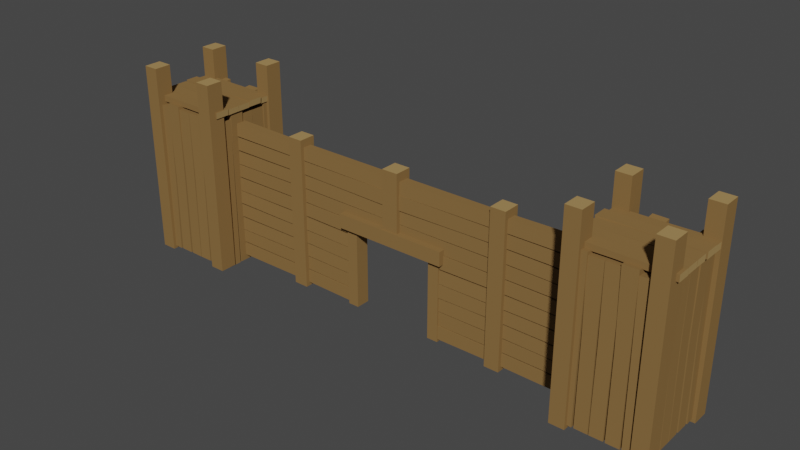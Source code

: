 # Source: WallTowers_Door_FirstAge.blend  (saved by Blender 3.0.42; exported with 4.5.12 LTS)
import bpy
from mathutils import Matrix  # noqa: F401  (used for matrix-valued properties, if any)

bpy.ops.wm.read_factory_settings(use_empty=True)
scene = bpy.context.scene
scene.name = 'Scene'

# ---- collections
col_collection = bpy.data.collections.new('Collection'); scene.collection.children.link(col_collection)

# ---- materials (node trees are filled in below, after node groups)
mat_wood = bpy.data.materials.new('Wood')
mat_wood.alpha_threshold = 0.0
mat_wood.use_transparent_shadow = False
mat_wood.diffuse_color = (0.2462, 0.1444, 0.0538, 1.0)
mat_wood.roughness = 0.5
mat_wood_light = bpy.data.materials.new('Wood_Light')
mat_wood_light.alpha_threshold = 0.0
mat_wood_light.use_transparent_shadow = False
mat_wood_light.diffuse_color = (0.3757, 0.2432, 0.09746, 1.0)
mat_wood_light.roughness = 0.5

# ---- node groups
ng_auto_smooth = bpy.data.node_groups.new('Auto Smooth', 'GeometryNodeTree')
_s = ng_auto_smooth.interface.new_socket(name='Geometry', in_out='OUTPUT', socket_type='NodeSocketGeometry')
_s = ng_auto_smooth.interface.new_socket(name='Geometry', in_out='INPUT', socket_type='NodeSocketGeometry')
_s = ng_auto_smooth.interface.new_socket(name='Angle', in_out='INPUT', socket_type='NodeSocketFloat')
_s.subtype = 'ANGLE'
_s.min_value = 0.0
_s.max_value = 3.142
ng_auto_smooth.is_modifier = True
_N = ng_auto_smooth.nodes; _L = ng_auto_smooth.links
n0 = _N.new('NodeGroupOutput'); n0.name = 'Group Output'; n0.location = (480, -100)
n1 = _N.new('NodeGroupInput'); n1.name = 'Group Input'; n1.location = (-420, -300)
n2 = _N.new('NodeGroupInput'); n2.name = 'Group Input.001'; n2.location = (-60, -100)
n3 = _N.new('GeometryNodeSetShadeSmooth'); n3.name = 'Set Shade Smooth'; n3.location = (120, -100)
n3.domain = 'EDGE'
n4 = _N.new('GeometryNodeSetShadeSmooth'); n4.name = 'Set Shade Smooth.001'; n4.location = (300, -100)
n5 = _N.new('GeometryNodeInputMeshEdgeAngle'); n5.name = 'Edge Angle'; n5.location = (-420, -220)
n6 = _N.new('GeometryNodeInputEdgeSmooth'); n6.name = 'Is Edge Smooth'; n6.location = (-60, -160)
n7 = _N.new('GeometryNodeInputShadeSmooth'); n7.name = 'Is Face Smooth'; n7.location = (-240, -340)
n8 = _N.new('FunctionNodeBooleanMath'); n8.name = 'Boolean Math'; n8.location = (-60, -220)
n9 = _N.new('FunctionNodeCompare'); n9.name = 'Compare'; n9.location = (-240, -180)
n9.operation = 'LESS_EQUAL'
_L.new(n5.outputs[0], n9.inputs[0])
_L.new(n4.outputs[0], n0.inputs[0])
_L.new(n1.outputs[1], n9.inputs[1])
_L.new(n9.outputs[0], n8.inputs[0])
_L.new(n7.outputs[0], n8.inputs[1])
_L.new(n2.outputs[0], n3.inputs[0])
_L.new(n6.outputs[0], n3.inputs[1])
_L.new(n3.outputs[0], n4.inputs[0])
_L.new(n8.outputs[0], n3.inputs[2])
n0.is_active_output = True

# ---- material node trees

# ---- world
world_world = bpy.data.worlds.new('World'); scene.world = world_world
world_world.use_nodes = True; world_world.node_tree.nodes.clear()
_N = world_world.node_tree.nodes; _L = world_world.node_tree.links
n0 = _N.new('ShaderNodeOutputWorld'); n0.name = 'World Output'; n0.location = (300, 300)
n1 = _N.new('ShaderNodeBackground'); n1.name = 'Background'; n1.location = (10, 300)
n1.inputs[0].default_value = (0.05088, 0.05088, 0.05088, 1.0)
_L.new(n1.outputs[0], n0.inputs[0])
n0.is_active_output = True
world_world.color = (0.05088, 0.05088, 0.05088)
world_world.use_sun_shadow = False
world_world.sun_shadow_jitter_overblur = 0.0

# ---- meshes
me_cube_023 = bpy.data.meshes.new('Cube.023')
me_cube_023.from_pydata([(0.1799, -0.02812, 0.2996), (0.1799, -0.02812, -0.008439), (0.1418, -0.02812, 0.2996), (0.1418, -0.02812, -0.008439), (0.1799, 0.02083, 0.2996), (0.1799, 0.02083, -0.008439), (0.1418, 0.02083, 0.2996), (0.1418, 0.02083, -0.008439), (0.196, -0.04412, 0.316), (0.196, 0.02083, 0.316), (0.196, -0.04412, 0.2669), (0.196, 0.02083, 0.2669), (-0.1799, -0.02812, 0.2996), (-0.1799, -0.02812, -0.008439), (-0.1418, -0.02812, 0.2996), (-0.1418, -0.02812, -0.008439), (-0.1799, 0.02083, 0.2996), (-0.1799, 0.02083, -0.008439), (-0.1418, 0.02083, 0.2996), (-0.1418, 0.02083, -0.008439), (-0.196, -0.04412, 0.316), (6.442e-09, -0.04412, 0.316), (-0.196, 0.02083, 0.316), (3.603e-09, 0.02083, 0.316), (-0.196, -0.04412, 0.2669), (6.442e-09, -0.04412, 0.2669), (-0.196, 0.02083, 0.2669), (3.603e-09, 0.02083, 0.2669), (-0.9615, -0.08567, -0.0122), (-0.9615, -0.08567, 0.655), (-0.9615, -0.1446, -0.0122), (-0.9615, -0.1446, 0.655), (-0.9098, -0.08567, -0.0122), (-0.9098, -0.08567, 0.655), (-0.9098, -0.1446, -0.0122), (-0.9098, -0.1446, 0.655), (-0.71, -0.08567, -0.0122), (-0.71, -0.08567, 0.655), (-0.71, -0.1446, -0.0122), (-0.71, -0.1446, 0.655), (-0.6583, -0.08567, -0.0122), (-0.6583, -0.08567, 0.655), (-0.6583, -0.1446, -0.0122), (-0.6583, -0.1446, 0.655), (-0.7054, 0.1689, -0.0122), (-0.7054, 0.1689, 0.655), (-0.7054, 0.11, -0.0122), (-0.7054, 0.11, 0.655), (-0.6537, 0.1689, -0.0122), (-0.6537, 0.1689, 0.655), (-0.6537, 0.11, -0.0122), (-0.6537, 0.11, 0.655), (-0.9699, 0.1689, -0.0122), (-0.9699, 0.1689, 0.655), (-0.9699, 0.11, -0.0122), (-0.9699, 0.11, 0.655), (-0.9183, 0.1689, -0.0122), (-0.9183, 0.1689, 0.655), (-0.9183, 0.11, -0.0122), (-0.9183, 0.11, 0.655), (-0.9432, 0.1581, -0.002195), (-0.9443, 0.1595, 0.5413), (-0.9424, 0.1174, -0.002195), (-0.9435, 0.1202, 0.5373), (-0.8989, 0.1582, -0.002195), (-0.8944, 0.1597, 0.5407), (-0.8981, 0.1176, -0.002195), (-0.8936, 0.1203, 0.5368), (-0.9423, 0.156, 0.286), (-0.9416, 0.1218, 0.2925), (-0.8979, 0.1562, 0.2855), (-0.8972, 0.1219, 0.292), (-0.8924, 0.1573, -0.002195), (-0.8964, 0.1551, 0.5302), (-0.8917, 0.1188, -0.002195), (-0.8955, 0.1185, 0.5264), (-0.8481, 0.1578, -0.002195), (-0.8473, 0.1556, 0.5307), (-0.8473, 0.1192, -0.002195), (-0.8463, 0.119, 0.527), (-0.8935, 0.1546, 0.287), (-0.8927, 0.1225, 0.2923), (-0.8491, 0.1551, 0.2875), (-0.8484, 0.1229, 0.2928), (-0.6997, 0.1587, -0.002195), (-0.7057, 0.1562, 0.5265), (-0.7009, 0.1202, -0.002195), (-0.7067, 0.1197, 0.5226), (-0.744, 0.1598, -0.002195), (-0.7498, 0.1574, 0.5246), (-0.7453, 0.1212, -0.002195), (-0.7507, 0.1208, 0.5208), (-0.703, 0.1559, 0.2832), (-0.704, 0.1237, 0.2885), (-0.7474, 0.1569, 0.2816), (-0.7484, 0.1248, 0.2868), (-0.7503, 0.1581, -0.002195), (-0.7492, 0.1595, 0.5413), (-0.751, 0.1174, -0.002195), (-0.75, 0.1202, 0.5373), (-0.7946, 0.1582, -0.002195), (-0.7991, 0.1597, 0.5407), (-0.7954, 0.1176, -0.002195), (-0.7999, 0.1203, 0.5368), (-0.7512, 0.156, 0.286), (-0.7519, 0.1218, 0.2925), (-0.7956, 0.1562, 0.2855), (-0.7963, 0.1219, 0.292), (-0.8011, 0.1573, -0.002195), (-0.7971, 0.1551, 0.5302), (-0.8018, 0.1188, -0.002195), (-0.798, 0.1185, 0.5264), (-0.8454, 0.1578, -0.002195), (-0.8462, 0.1556, 0.5307), (-0.8462, 0.1192, -0.002195), (-0.8472, 0.119, 0.527), (-0.8, 0.1546, 0.287), (-0.8008, 0.1225, 0.2923), (-0.8444, 0.1551, 0.2875), (-0.8451, 0.1229, 0.2928), (-0.9578, -0.1193, -0.002195), (-0.9592, -0.1203, 0.5413), (-0.9171, -0.1185, -0.002195), (-0.9199, -0.1195, 0.5373), (-0.9579, -0.0749, -0.002195), (-0.9594, -0.07044, 0.5407), (-0.9172, -0.0741, -0.002195), (-0.92, -0.06959, 0.5368), (-0.9557, -0.1183, 0.286), (-0.9215, -0.1176, 0.2925), (-0.9558, -0.07394, 0.2855), (-0.9216, -0.07321, 0.292), (-0.957, -0.06845, -0.002195), (-0.9548, -0.07244, 0.5302), (-0.9184, -0.06772, -0.002195), (-0.9182, -0.0715, 0.5264), (-0.9575, -0.02409, -0.002195), (-0.9553, -0.02328, 0.5307), (-0.9189, -0.02336, -0.002195), (-0.9187, -0.02234, 0.527), (-0.9543, -0.06951, 0.287), (-0.9221, -0.06874, 0.2923), (-0.9548, -0.02514, 0.2875), (-0.9226, -0.02437, 0.2928), (-0.9584, 0.1243, -0.002195), (-0.9559, 0.1182, 0.5265), (-0.9198, 0.1231, -0.002195), (-0.9193, 0.1173, 0.5226), (-0.9595, 0.07994, -0.002195), (-0.9571, 0.07418, 0.5246), (-0.9209, 0.07872, -0.002195), (-0.9205, 0.07326, 0.5208), (-0.9555, 0.1209, 0.2832), (-0.9234, 0.12, 0.2885), (-0.9566, 0.07658, 0.2816), (-0.9245, 0.0756, 0.2868), (-0.9578, 0.07373, -0.002195), (-0.9592, 0.0748, 0.5413), (-0.9171, 0.07293, -0.002195), (-0.9199, 0.07395, 0.5373), (-0.9579, 0.02936, -0.002195), (-0.9594, 0.0249, 0.5407), (-0.9172, 0.02857, -0.002195), (-0.92, 0.02406, 0.5368), (-0.9557, 0.07277, 0.286), (-0.9215, 0.07204, 0.2925), (-0.9558, 0.02841, 0.2855), (-0.9216, 0.02767, 0.292), (-0.957, 0.02291, -0.002195), (-0.9548, 0.0269, 0.5302), (-0.9184, 0.02219, -0.002195), (-0.9182, 0.02596, 0.5264), (-0.9575, -0.02145, -0.002195), (-0.9553, -0.02226, 0.5307), (-0.9189, -0.02218, -0.002195), (-0.9187, -0.0232, 0.527), (-0.9543, 0.02397, 0.287), (-0.9221, 0.0232, 0.2923), (-0.9548, -0.0204, 0.2875), (-0.9226, -0.02116, 0.2928), (-0.9711, -0.1193, 0.5567), (-0.652, -0.1203, 0.5575), (-0.9711, -0.1185, 0.5344), (-0.6543, -0.1195, 0.5359), (-0.9711, -0.0749, 0.5568), (-0.6523, -0.07044, 0.5576), (-0.9711, -0.0741, 0.5345), (-0.6546, -0.06959, 0.536), (-0.8019, -0.1183, 0.5556), (-0.798, -0.1176, 0.5368), (-0.8021, -0.07394, 0.5556), (-0.7983, -0.07321, 0.5369), (-0.9686, -0.06845, 0.5539), (-0.656, -0.07244, 0.5527), (-0.9686, -0.06772, 0.5328), (-0.6582, -0.0715, 0.5327), (-0.9686, -0.02409, 0.5542), (-0.6557, -0.02328, 0.553), (-0.9686, -0.02336, 0.5331), (-0.6579, -0.02234, 0.533), (-0.7988, -0.06951, 0.5524), (-0.7957, -0.06874, 0.5348), (-0.7985, -0.02514, 0.5527), (-0.7954, -0.02437, 0.5351), (-0.9682, 0.1243, 0.5504), (-0.6578, 0.1182, 0.549), (-0.9682, 0.1231, 0.5293), (-0.66, 0.1173, 0.529), (-0.9682, 0.07994, 0.551), (-0.6588, 0.07418, 0.5497), (-0.9682, 0.07872, 0.5299), (-0.6611, 0.07326, 0.5297), (-0.8006, 0.1209, 0.5488), (-0.7975, 0.12, 0.5312), (-0.8016, 0.07658, 0.5494), (-0.7985, 0.0756, 0.5318), (-0.9711, 0.07373, 0.5567), (-0.652, 0.0748, 0.5575), (-0.9711, 0.07293, 0.5344), (-0.6543, 0.07395, 0.5359), (-0.9711, 0.02936, 0.5568), (-0.6523, 0.0249, 0.5576), (-0.9711, 0.02857, 0.5345), (-0.6546, 0.02406, 0.536), (-0.8019, 0.07277, 0.5556), (-0.798, 0.07204, 0.5368), (-0.8021, 0.02841, 0.5556), (-0.7983, 0.02767, 0.5369), (-0.9686, 0.02291, 0.5539), (-0.656, 0.0269, 0.5527), (-0.9686, 0.02219, 0.5328), (-0.6582, 0.02596, 0.5327), (-0.9686, -0.02145, 0.5542), (-0.6557, -0.02226, 0.553), (-0.9686, -0.02218, 0.5331), (-0.6579, -0.0232, 0.533), (-0.7988, 0.02397, 0.5524), (-0.7957, 0.0232, 0.5348), (-0.7985, -0.0204, 0.5527), (-0.7954, -0.02116, 0.5351), (-0.6804, -0.1338, -0.002195), (-0.6793, -0.1352, 0.5413), (-0.6812, -0.09314, -0.002195), (-0.6802, -0.0959, 0.5373), (-0.7248, -0.134, -0.002195), (-0.7292, -0.1354, 0.5407), (-0.7256, -0.09327, -0.002195), (-0.7301, -0.09604, 0.5368), (-0.6814, -0.1317, 0.286), (-0.6821, -0.09751, 0.2925), (-0.7257, -0.1319, 0.2855), (-0.7265, -0.09763, 0.292), (-0.7312, -0.133, -0.002195), (-0.7272, -0.1308, 0.5302), (-0.732, -0.09446, -0.002195), (-0.7282, -0.09422, 0.5264), (-0.7756, -0.1335, -0.002195), (-0.7764, -0.1313, 0.5307), (-0.7763, -0.09494, -0.002195), (-0.7773, -0.09475, 0.527), (-0.7302, -0.1303, 0.287), (-0.7309, -0.09816, 0.2923), (-0.7745, -0.1308, 0.2875), (-0.7753, -0.09864, 0.2928), (-0.924, -0.1344, -0.002195), (-0.9179, -0.1319, 0.5265), (-0.9228, -0.09587, -0.002195), (-0.917, -0.09536, 0.5226), (-0.8796, -0.1355, -0.002195), (-0.8739, -0.1331, 0.5246), (-0.8784, -0.09694, -0.002195), (-0.8729, -0.09654, 0.5208), (-0.9206, -0.1316, 0.2832), (-0.9196, -0.09944, 0.2885), (-0.8763, -0.1326, 0.2816), (-0.8753, -0.1005, 0.2868), (-0.8734, -0.1338, -0.002195), (-0.8745, -0.1352, 0.5413), (-0.8726, -0.09314, -0.002195), (-0.8736, -0.0959, 0.5373), (-0.829, -0.134, -0.002195), (-0.8246, -0.1354, 0.5407), (-0.8282, -0.09327, -0.002195), (-0.8237, -0.09604, 0.5368), (-0.8725, -0.1317, 0.286), (-0.8717, -0.09751, 0.2925), (-0.8281, -0.1319, 0.2855), (-0.8274, -0.09763, 0.292), (-0.8226, -0.133, -0.002195), (-0.8266, -0.1308, 0.5302), (-0.8219, -0.09446, -0.002195), (-0.8256, -0.09422, 0.5264), (-0.7782, -0.1335, -0.002195), (-0.7774, -0.1313, 0.5307), (-0.7775, -0.09494, -0.002195), (-0.7765, -0.09475, 0.527), (-0.8237, -0.1303, 0.287), (-0.8229, -0.09816, 0.2923), (-0.7793, -0.1308, 0.2875), (-0.7785, -0.09864, 0.2928), (-0.6759, -0.02595, 0.001383), (-0.6759, 0.01473, 0.002179), (-0.6759, -0.02608, 0.04575), (-0.6759, 0.01461, 0.04654), (-0.3878, -0.02387, 0.002338), (-0.3812, 0.01037, 0.003071), (-0.3882, -0.02399, 0.0467), (-0.3817, 0.01024, 0.04744), (-0.6759, -0.02516, 0.0522), (-0.6759, 0.01341, 0.05292), (-0.6759, -0.02563, 0.09656), (-0.6759, 0.01293, 0.09729), (-0.3868, -0.02242, 0.05114), (-0.3815, 0.009719, 0.05191), (-0.3862, -0.0229, 0.0955), (-0.3809, 0.009241, 0.09627), (-0.6759, -0.02656, 0.2449), (-0.6759, 0.01201, 0.2437), (-0.6759, -0.02763, 0.2006), (-0.6759, 0.01094, 0.1994), (-0.3905, -0.02369, 0.2416), (-0.3853, 0.008443, 0.2406), (-0.3922, -0.02475, 0.1972), (-0.3869, 0.007376, 0.1962), (-0.6759, -0.02595, 0.1944), (-0.6759, 0.01473, 0.1936), (-0.6759, -0.02608, 0.15), (-0.6759, 0.01461, 0.1492), (-0.3878, -0.02387, 0.1934), (-0.3812, 0.01037, 0.1927), (-0.3882, -0.02399, 0.1491), (-0.3817, 0.01024, 0.1483), (-0.6759, -0.02516, 0.1436), (-0.1628, 0.01116, 0.2949), (-0.6759, 0.01341, 0.1428), (-0.1656, -0.02601, 0.2941), (-0.6759, -0.02563, 0.0992), (-0.1626, 0.01129, 0.2474), (-0.6759, 0.01293, 0.09847), (-0.1654, -0.02588, 0.2466), (-0.3868, -0.02242, 0.1446), (-0.3815, 0.009719, 0.1438), (-0.3862, -0.0229, 0.1003), (-0.3809, 0.009241, 0.09948), (-0.6759, -0.02595, 0.2468), (-0.6759, 0.01473, 0.2476), (-0.6759, -0.02608, 0.2911), (-0.6759, 0.01461, 0.2919), (-0.3878, -0.02387, 0.2477), (-0.3812, 0.01037, 0.2484), (-0.3882, -0.02399, 0.2921), (-0.3817, 0.01024, 0.2928), (-0.6759, -0.02516, 0.2976), (-0.6759, 0.01341, 0.2983), (-0.6759, -0.02563, 0.3419), (-0.6759, 0.01293, 0.3427), (-0.3868, -0.02242, 0.2965), (-0.3815, 0.009719, 0.2973), (-0.3862, -0.0229, 0.3409), (-0.3809, 0.009241, 0.3417), (-0.6759, -0.02656, 0.4903), (-0.6759, 0.01201, 0.4891), (-0.6759, -0.02763, 0.446), (-0.6759, 0.01094, 0.4447), (-0.3905, -0.02369, 0.487), (-0.3853, 0.008443, 0.486), (-0.3922, -0.02475, 0.4426), (-0.3869, 0.007376, 0.4416), (-0.6759, -0.02595, 0.4398), (-0.6759, 0.01473, 0.439), (-0.6759, -0.02608, 0.3954), (-0.6759, 0.01461, 0.3946), (-0.3878, -0.02387, 0.4388), (-0.3812, 0.01037, 0.4381), (-0.3882, -0.02399, 0.3944), (-0.3817, 0.01024, 0.3937), (-0.6759, -0.02516, 0.3889), (-0.6759, 0.01341, 0.3882), (-0.6759, -0.02563, 0.3446), (-0.6759, 0.01293, 0.3438), (-0.3868, -0.02242, 0.39), (-0.3815, 0.009719, 0.3892), (-0.3862, -0.0229, 0.3456), (-0.3809, 0.009241, 0.3449), (-0.4144, 0.02221, -0.0122), (-0.4144, 0.02221, 0.5138), (-0.4144, -0.03672, -0.0122), (-0.4144, -0.03672, 0.5138), (-0.3627, 0.02221, -0.0122), (-0.3627, 0.02221, 0.5138), (-0.3627, -0.03672, -0.0122), (-0.3627, -0.03672, 0.5138), (-0.02795, 0.02221, 0.2798), (-0.02795, 0.02221, 0.5138), (-0.02795, -0.03672, 0.2798), (-0.02795, -0.03672, 0.5138), (-0.6659, 0.1436, -0.01753), (-0.6644, 0.1446, 0.5259), (-0.7065, 0.1428, -0.01753), (-0.7038, 0.1438, 0.522), (-0.6657, 0.09919, -0.01753), (-0.6643, 0.09473, 0.5254), (-0.7064, 0.0984, -0.01753), (-0.7036, 0.09389, 0.5215), (-0.6679, 0.1426, 0.2706), (-0.7022, 0.1419, 0.2772), (-0.6678, 0.09824, 0.2702), (-0.702, 0.0975, 0.2767), (-0.6666, 0.09275, -0.01753), (-0.6689, 0.09673, 0.5148), (-0.7052, 0.09202, -0.01753), (-0.7055, 0.09579, 0.5111), (-0.6662, 0.04838, -0.01753), (-0.6684, 0.04757, 0.5154), (-0.7047, 0.04765, -0.01753), (-0.7049, 0.04663, 0.5116), (-0.6694, 0.0938, 0.2716), (-0.7015, 0.09303, 0.2769), (-0.6689, 0.04944, 0.2722), (-0.701, 0.04867, 0.2775), (-0.6652, -0.1, -0.01753), (-0.6678, -0.09395, 0.5111), (-0.7038, -0.09877, -0.01753), (-0.7043, -0.09303, 0.5073), (-0.6642, -0.05564, -0.01753), (-0.6666, -0.04989, 0.5093), (-0.7027, -0.05442, -0.01753), (-0.7031, -0.04897, 0.5054), (-0.6681, -0.09664, 0.2679), (-0.7002, -0.09566, 0.2731), (-0.6671, -0.05228, 0.2662), (-0.6992, -0.05131, 0.2715), (-0.6659, -0.04943, -0.01753), (-0.6644, -0.0505, 0.5259), (-0.7065, -0.04864, -0.01753), (-0.7038, -0.04965, 0.522), (-0.6657, -0.005067, -0.01753), (-0.6643, -0.0006086, 0.5254), (-0.7064, -0.004271, -0.01753), (-0.7036, 0.000239, 0.5215), (-0.6679, -0.04848, 0.2706), (-0.7022, -0.04774, 0.2772), (-0.6678, -0.004112, 0.2702), (-0.702, -0.003379, 0.2767), (-0.6666, 0.00138, -0.01753), (-0.6689, -0.002607, 0.5148), (-0.7052, 0.002108, -0.01753), (-0.7055, -0.001668, 0.5111), (-0.6662, 0.04574, -0.01753), (-0.6684, 0.04655, 0.5154), (-0.7047, 0.04647, -0.01753), (-0.7049, 0.04749, 0.5116), (-0.6694, 0.0003249, 0.2716), (-0.7015, 0.001094, 0.2769), (-0.6689, 0.04469, 0.2722), (-0.701, 0.04546, 0.2775), (-0.1557, 0.01119, 0.1462), (-0.1557, -0.02322, 0.09662), (-0.1557, -0.02322, 0.09914), (-0.1557, -0.0261, 0.0488), (-0.1557, -0.02596, 0.1946), (-0.1557, 0.01154, 0.09828), (-0.1557, 0.01119, 0.04958), (-0.1557, 0.01132, 0.1938), (-0.1557, 0.01087, 0.239), (-0.1557, -0.02271, 0.1464), (-0.1557, -0.02596, 0.001126), (-0.1557, 0.01154, 0.09748), (-0.1557, 0.01205, 0.1455), (-0.1557, 0.01132, 0.001941), (-0.1557, -0.02504, 0.1958), (-0.1557, -0.02271, 0.04939), (-0.1557, 0.009743, 0.1948), (-0.1557, -0.0261, 0.147), (-0.1557, 0.01205, 0.05027), (-0.1557, -0.0239, 0.24), (0.9615, -0.08567, -0.0122), (0.9615, -0.08567, 0.655), (0.9615, -0.1446, -0.0122), (0.9615, -0.1446, 0.655), (0.9098, -0.08567, -0.0122), (0.9098, -0.08567, 0.655), (0.9098, -0.1446, -0.0122), (0.9098, -0.1446, 0.655), (0.71, -0.08567, -0.0122), (0.71, -0.08567, 0.655), (0.71, -0.1446, -0.0122), (0.71, -0.1446, 0.655), (0.6583, -0.08567, -0.0122), (0.6583, -0.08567, 0.655), (0.6583, -0.1446, -0.0122), (0.6583, -0.1446, 0.655), (0.7054, 0.1689, -0.0122), (0.7054, 0.1689, 0.655), (0.7054, 0.11, -0.0122), (0.7054, 0.11, 0.655), (0.6537, 0.1689, -0.0122), (0.6537, 0.1689, 0.655), (0.6537, 0.11, -0.0122), (0.6537, 0.11, 0.655), (0.9699, 0.1689, -0.0122), (0.9699, 0.1689, 0.655), (0.9699, 0.11, -0.0122), (0.9699, 0.11, 0.655), (0.9183, 0.1689, -0.0122), (0.9183, 0.1689, 0.655), (0.9183, 0.11, -0.0122), (0.9183, 0.11, 0.655), (0.9432, 0.1581, -0.002195), (0.9443, 0.1595, 0.5413), (0.9424, 0.1174, -0.002195), (0.9435, 0.1202, 0.5373), (0.8989, 0.1582, -0.002195), (0.8944, 0.1597, 0.5407), (0.8981, 0.1176, -0.002195), (0.8936, 0.1203, 0.5368), (0.9423, 0.156, 0.286), (0.9416, 0.1218, 0.2925), (0.8979, 0.1562, 0.2855), (0.8972, 0.1219, 0.292), (0.8924, 0.1573, -0.002195), (0.8964, 0.1551, 0.5302), (0.8917, 0.1188, -0.002195), (0.8955, 0.1185, 0.5264), (0.8481, 0.1578, -0.002195), (0.8473, 0.1556, 0.5307), (0.8473, 0.1192, -0.002195), (0.8463, 0.119, 0.527), (0.8935, 0.1546, 0.287), (0.8927, 0.1225, 0.2923), (0.8491, 0.1551, 0.2875), (0.8484, 0.1229, 0.2928), (0.6997, 0.1587, -0.002195), (0.7057, 0.1562, 0.5265), (0.7009, 0.1202, -0.002195), (0.7067, 0.1197, 0.5226), (0.744, 0.1598, -0.002195), (0.7498, 0.1574, 0.5246), (0.7453, 0.1212, -0.002195), (0.7507, 0.1208, 0.5208), (0.703, 0.1559, 0.2832), (0.704, 0.1237, 0.2885), (0.7474, 0.1569, 0.2816), (0.7484, 0.1248, 0.2868), (0.7503, 0.1581, -0.002195), (0.7492, 0.1595, 0.5413), (0.751, 0.1174, -0.002195), (0.75, 0.1202, 0.5373), (0.7946, 0.1582, -0.002195), (0.7991, 0.1597, 0.5407), (0.7954, 0.1176, -0.002195), (0.7999, 0.1203, 0.5368), (0.7512, 0.156, 0.286), (0.7519, 0.1218, 0.2925), (0.7956, 0.1562, 0.2855), (0.7963, 0.1219, 0.292), (0.8011, 0.1573, -0.002195), (0.7971, 0.1551, 0.5302), (0.8018, 0.1188, -0.002195), (0.798, 0.1185, 0.5264), (0.8454, 0.1578, -0.002195), (0.8462, 0.1556, 0.5307), (0.8462, 0.1192, -0.002195), (0.8472, 0.119, 0.527), (0.8, 0.1546, 0.287), (0.8008, 0.1225, 0.2923), (0.8444, 0.1551, 0.2875), (0.8451, 0.1229, 0.2928), (0.9578, -0.1193, -0.002195), (0.9592, -0.1203, 0.5413), (0.9171, -0.1185, -0.002195), (0.9199, -0.1195, 0.5373), (0.9579, -0.0749, -0.002195), (0.9594, -0.07044, 0.5407), (0.9172, -0.0741, -0.002195), (0.92, -0.06959, 0.5368), (0.9557, -0.1183, 0.286), (0.9215, -0.1176, 0.2925), (0.9558, -0.07394, 0.2855), (0.9216, -0.07321, 0.292), (0.957, -0.06845, -0.002195), (0.9548, -0.07244, 0.5302), (0.9184, -0.06772, -0.002195), (0.9182, -0.0715, 0.5264), (0.9575, -0.02409, -0.002195), (0.9553, -0.02328, 0.5307), (0.9189, -0.02336, -0.002195), (0.9187, -0.02234, 0.527), (0.9543, -0.06951, 0.287), (0.9221, -0.06874, 0.2923), (0.9548, -0.02514, 0.2875), (0.9226, -0.02437, 0.2928), (0.9584, 0.1243, -0.002195), (0.9559, 0.1182, 0.5265), (0.9198, 0.1231, -0.002195), (0.9193, 0.1173, 0.5226), (0.9595, 0.07994, -0.002195), (0.9571, 0.07418, 0.5246), (0.9209, 0.07872, -0.002195), (0.9205, 0.07326, 0.5208), (0.9555, 0.1209, 0.2832), (0.9234, 0.12, 0.2885), (0.9566, 0.07658, 0.2816), (0.9245, 0.0756, 0.2868), (0.9578, 0.07373, -0.002195), (0.9592, 0.0748, 0.5413), (0.9171, 0.07293, -0.002195), (0.9199, 0.07395, 0.5373), (0.9579, 0.02936, -0.002195), (0.9594, 0.0249, 0.5407), (0.9172, 0.02857, -0.002195), (0.92, 0.02406, 0.5368), (0.9557, 0.07277, 0.286), (0.9215, 0.07204, 0.2925), (0.9558, 0.02841, 0.2855), (0.9216, 0.02767, 0.292), (0.957, 0.02291, -0.002195), (0.9548, 0.0269, 0.5302), (0.9184, 0.02219, -0.002195), (0.9182, 0.02596, 0.5264), (0.9575, -0.02145, -0.002195), (0.9553, -0.02226, 0.5307), (0.9189, -0.02218, -0.002195), (0.9187, -0.0232, 0.527), (0.9543, 0.02397, 0.287), (0.9221, 0.0232, 0.2923), (0.9548, -0.0204, 0.2875), (0.9226, -0.02116, 0.2928), (0.9711, -0.1193, 0.5567), (0.652, -0.1203, 0.5575), (0.9711, -0.1185, 0.5344), (0.6543, -0.1195, 0.5359), (0.9711, -0.0749, 0.5568), (0.6523, -0.07044, 0.5576), (0.9711, -0.0741, 0.5345), (0.6546, -0.06959, 0.536), (0.8019, -0.1183, 0.5556), (0.798, -0.1176, 0.5368), (0.8021, -0.07394, 0.5556), (0.7983, -0.07321, 0.5369), (0.9686, -0.06845, 0.5539), (0.656, -0.07244, 0.5527), (0.9686, -0.06772, 0.5328), (0.6582, -0.0715, 0.5327), (0.9686, -0.02409, 0.5542), (0.6557, -0.02328, 0.553), (0.9686, -0.02336, 0.5331), (0.6579, -0.02234, 0.533), (0.7988, -0.06951, 0.5524), (0.7957, -0.06874, 0.5348), (0.7985, -0.02514, 0.5527), (0.7954, -0.02437, 0.5351), (0.9682, 0.1243, 0.5504), (0.6578, 0.1182, 0.549), (0.9682, 0.1231, 0.5293), (0.66, 0.1173, 0.529), (0.9682, 0.07994, 0.551), (0.6588, 0.07418, 0.5497), (0.9682, 0.07872, 0.5299), (0.6611, 0.07326, 0.5297), (0.8006, 0.1209, 0.5488), (0.7975, 0.12, 0.5312), (0.8016, 0.07658, 0.5494), (0.7985, 0.0756, 0.5318), (0.9711, 0.07373, 0.5567), (0.652, 0.0748, 0.5575), (0.9711, 0.07293, 0.5344), (0.6543, 0.07395, 0.5359), (0.9711, 0.02936, 0.5568), (0.6523, 0.0249, 0.5576), (0.9711, 0.02857, 0.5345), (0.6546, 0.02406, 0.536), (0.8019, 0.07277, 0.5556), (0.798, 0.07204, 0.5368), (0.8021, 0.02841, 0.5556), (0.7983, 0.02767, 0.5369), (0.9686, 0.02291, 0.5539), (0.656, 0.0269, 0.5527), (0.9686, 0.02219, 0.5328), (0.6582, 0.02596, 0.5327), (0.9686, -0.02145, 0.5542), (0.6557, -0.02226, 0.553), (0.9686, -0.02218, 0.5331), (0.6579, -0.0232, 0.533), (0.7988, 0.02397, 0.5524), (0.7957, 0.0232, 0.5348), (0.7985, -0.0204, 0.5527), (0.7954, -0.02116, 0.5351), (0.6804, -0.1338, -0.002195), (0.6793, -0.1352, 0.5413), (0.6812, -0.09314, -0.002195), (0.6802, -0.0959, 0.5373), (0.7248, -0.134, -0.002195), (0.7292, -0.1354, 0.5407), (0.7256, -0.09327, -0.002195), (0.7301, -0.09604, 0.5368), (0.6814, -0.1317, 0.286), (0.6821, -0.09751, 0.2925), (0.7257, -0.1319, 0.2855), (0.7265, -0.09763, 0.292), (0.7312, -0.133, -0.002195), (0.7272, -0.1308, 0.5302), (0.732, -0.09446, -0.002195), (0.7282, -0.09422, 0.5264), (0.7756, -0.1335, -0.002195), (0.7764, -0.1313, 0.5307), (0.7763, -0.09494, -0.002195), (0.7773, -0.09475, 0.527), (0.7302, -0.1303, 0.287), (0.7309, -0.09816, 0.2923), (0.7745, -0.1308, 0.2875), (0.7753, -0.09864, 0.2928), (0.924, -0.1344, -0.002195), (0.9179, -0.1319, 0.5265), (0.9228, -0.09587, -0.002195), (0.917, -0.09536, 0.5226), (0.8796, -0.1355, -0.002195), (0.8739, -0.1331, 0.5246), (0.8784, -0.09694, -0.002195), (0.8729, -0.09654, 0.5208), (0.9206, -0.1316, 0.2832), (0.9196, -0.09944, 0.2885), (0.8763, -0.1326, 0.2816), (0.8753, -0.1005, 0.2868), (0.8734, -0.1338, -0.002195), (0.8745, -0.1352, 0.5413), (0.8726, -0.09314, -0.002195), (0.8736, -0.0959, 0.5373), (0.829, -0.134, -0.002195), (0.8246, -0.1354, 0.5407), (0.8282, -0.09327, -0.002195), (0.8237, -0.09604, 0.5368), (0.8725, -0.1317, 0.286), (0.8717, -0.09751, 0.2925), (0.8281, -0.1319, 0.2855), (0.8274, -0.09763, 0.292), (0.8226, -0.133, -0.002195), (0.8266, -0.1308, 0.5302), (0.8219, -0.09446, -0.002195), (0.8256, -0.09422, 0.5264), (0.7782, -0.1335, -0.002195), (0.7774, -0.1313, 0.5307), (0.7775, -0.09494, -0.002195), (0.7765, -0.09475, 0.527), (0.8237, -0.1303, 0.287), (0.8229, -0.09816, 0.2923), (0.7793, -0.1308, 0.2875), (0.7785, -0.09864, 0.2928), (0.6759, -0.02595, 0.001383), (0.6759, 0.01473, 0.002179), (0.6759, -0.02608, 0.04575), (0.6759, 0.01461, 0.04654), (0.3878, -0.02387, 0.002338), (0.3812, 0.01037, 0.003071), (0.3882, -0.02399, 0.0467), (0.3817, 0.01024, 0.04744), (0.6759, -0.02516, 0.0522), (0.6759, 0.01341, 0.05292), (0.6759, -0.02563, 0.09656), (0.6759, 0.01293, 0.09729), (0.3868, -0.02242, 0.05114), (0.3815, 0.009719, 0.05191), (0.3862, -0.0229, 0.0955), (0.3809, 0.009241, 0.09627), (0.6759, -0.02656, 0.2449), (0.6759, 0.01201, 0.2437), (0.6759, -0.02763, 0.2006), (0.6759, 0.01094, 0.1994), (0.3905, -0.02369, 0.2416), (0.3853, 0.008443, 0.2406), (0.3922, -0.02475, 0.1972), (0.3869, 0.007376, 0.1962), (0.6759, -0.02595, 0.1944), (0.6759, 0.01473, 0.1936), (0.6759, -0.02608, 0.15), (0.6759, 0.01461, 0.1492), (0.3878, -0.02387, 0.1934), (0.3812, 0.01037, 0.1927), (0.3882, -0.02399, 0.1491), (0.3817, 0.01024, 0.1483), (0.6759, -0.02516, 0.1436), (0.1628, 0.01116, 0.2949), (0.6759, 0.01341, 0.1428), (0.1656, -0.02601, 0.2941), (0.6759, -0.02563, 0.0992), (0.1626, 0.01129, 0.2474), (0.6759, 0.01293, 0.09847), (0.1654, -0.02588, 0.2466), (0.3868, -0.02242, 0.1446), (0.3815, 0.009719, 0.1438), (0.3862, -0.0229, 0.1003), (0.3809, 0.009241, 0.09948), (0.6759, -0.02595, 0.2468), (0.6759, 0.01473, 0.2476), (0.6759, -0.02608, 0.2911), (0.6759, 0.01461, 0.2919), (0.3878, -0.02387, 0.2477), (0.3812, 0.01037, 0.2484), (0.3882, -0.02399, 0.2921), (0.3817, 0.01024, 0.2928), (0.6759, -0.02516, 0.2976), (1.002e-09, -0.02291, 0.2936), (0.6759, 0.01341, 0.2983), (-5.972e-10, 0.01366, 0.2945), (0.6759, -0.02563, 0.3419), (1.025e-09, -0.02344, 0.3427), (0.6759, 0.01293, 0.3427), (-5.74e-10, 0.01313, 0.3437), (0.3868, -0.02242, 0.2965), (0.3815, 0.009719, 0.2973), (0.3862, -0.0229, 0.3409), (0.3809, 0.009241, 0.3417), (0.6759, -0.02656, 0.4903), (1.051e-09, -0.02404, 0.4843), (0.6759, 0.01201, 0.4891), (-5.472e-10, 0.01252, 0.4833), (0.6759, -0.02763, 0.446), (1.103e-09, -0.02522, 0.4402), (0.6759, 0.01094, 0.4447), (-4.955e-10, 0.01134, 0.4393), (0.3905, -0.02369, 0.487), (0.3853, 0.008443, 0.486), (0.3922, -0.02475, 0.4426), (0.3869, 0.007376, 0.4416), (0.6759, -0.02595, 0.4398), (1.196e-09, -0.02737, 0.4408), (0.6759, 0.01473, 0.439), (-5.236e-10, 0.01198, 0.44), (0.6759, -0.02608, 0.3954), (1.203e-09, -0.02751, 0.3909), (0.6759, 0.01461, 0.3946), (-5.173e-10, 0.01183, 0.3901), (0.3878, -0.02387, 0.4388), (0.3812, 0.01037, 0.4381), (0.3882, -0.02399, 0.3944), (0.3817, 0.01024, 0.3937), (0.6759, -0.02516, 0.3889), (1.002e-09, -0.02291, 0.3929), (0.6759, 0.01341, 0.3882), (-5.972e-10, 0.01366, 0.392), (0.6759, -0.02563, 0.3446), (1.025e-09, -0.02344, 0.3438), (0.6759, 0.01293, 0.3438), (-5.74e-10, 0.01313, 0.3428), (0.3868, -0.02242, 0.39), (0.3815, 0.009719, 0.3892), (0.3862, -0.0229, 0.3456), (0.3809, 0.009241, 0.3449), (0.4144, 0.02221, -0.0122), (0.4144, 0.02221, 0.5138), (0.4144, -0.03672, -0.0122), (0.4144, -0.03672, 0.5138), (0.3627, 0.02221, -0.0122), (0.3627, 0.02221, 0.5138), (0.3627, -0.03672, -0.0122), (0.3627, -0.03672, 0.5138), (0.02795, 0.02221, 0.2798), (0.02795, 0.02221, 0.5138), (0.02795, -0.03672, 0.2798), (0.02795, -0.03672, 0.5138), (-9.707e-10, 0.02221, 0.2798), (-9.707e-10, 0.02221, 0.5138), (1.605e-09, -0.03672, 0.2798), (1.605e-09, -0.03672, 0.5138), (0.6659, 0.1436, -0.01753), (0.6644, 0.1446, 0.5259), (0.7065, 0.1428, -0.01753), (0.7038, 0.1438, 0.522), (0.6657, 0.09919, -0.01753), (0.6643, 0.09473, 0.5254), (0.7064, 0.0984, -0.01753), (0.7036, 0.09389, 0.5215), (0.6679, 0.1426, 0.2706), (0.7022, 0.1419, 0.2772), (0.6678, 0.09824, 0.2702), (0.702, 0.0975, 0.2767), (0.6666, 0.09275, -0.01753), (0.6689, 0.09673, 0.5148), (0.7052, 0.09202, -0.01753), (0.7055, 0.09579, 0.5111), (0.6662, 0.04838, -0.01753), (0.6684, 0.04757, 0.5154), (0.7047, 0.04765, -0.01753), (0.7049, 0.04663, 0.5116), (0.6694, 0.0938, 0.2716), (0.7015, 0.09303, 0.2769), (0.6689, 0.04944, 0.2722), (0.701, 0.04867, 0.2775), (0.6652, -0.1, -0.01753), (0.6678, -0.09395, 0.5111), (0.7038, -0.09877, -0.01753), (0.7043, -0.09303, 0.5073), (0.6642, -0.05564, -0.01753), (0.6666, -0.04989, 0.5093), (0.7027, -0.05442, -0.01753), (0.7031, -0.04897, 0.5054), (0.6681, -0.09664, 0.2679), (0.7002, -0.09566, 0.2731), (0.6671, -0.05228, 0.2662), (0.6992, -0.05131, 0.2715), (0.6659, -0.04943, -0.01753), (0.6644, -0.0505, 0.5259), (0.7065, -0.04864, -0.01753), (0.7038, -0.04965, 0.522), (0.6657, -0.005067, -0.01753), (0.6643, -0.0006086, 0.5254), (0.7064, -0.004271, -0.01753), (0.7036, 0.0002391, 0.5215), (0.6679, -0.04848, 0.2706), (0.7022, -0.04774, 0.2772), (0.6678, -0.004112, 0.2702), (0.702, -0.003379, 0.2767), (0.6666, 0.00138, -0.01753), (0.6689, -0.002607, 0.5148), (0.7052, 0.002108, -0.01753), (0.7055, -0.001668, 0.5111), (0.6662, 0.04574, -0.01753), (0.6684, 0.04655, 0.5154), (0.7047, 0.04647, -0.01753), (0.7049, 0.04749, 0.5116), (0.6694, 0.000325, 0.2716), (0.7015, 0.001094, 0.2769), (0.6689, 0.04469, 0.2722), (0.701, 0.04546, 0.2775), (0.1557, 0.01119, 0.1462), (0.1557, -0.02322, 0.09662), (0.1557, -0.02322, 0.09914), (0.1557, -0.0261, 0.0488), (0.1557, -0.02596, 0.1946), (0.1557, 0.01154, 0.09828), (0.1557, 0.01119, 0.04958), (0.1557, 0.01132, 0.1938), (0.1557, 0.01087, 0.239), (0.1557, -0.02271, 0.1464), (0.1557, -0.02596, 0.001126), (0.1557, 0.01154, 0.09748), (0.1557, 0.01205, 0.1455), (0.1557, 0.01132, 0.001941), (0.1557, -0.02504, 0.1958), (0.1557, -0.02271, 0.04939), (0.1557, 0.009743, 0.1948), (0.1557, -0.0261, 0.147), (0.1557, 0.01205, 0.05027), (0.1557, -0.0239, 0.24)], [], [(1, 0, 2, 3), (5, 7, 6, 4), (3, 7, 5, 1), (1, 5, 4, 0), (0, 4, 6, 2), (2, 6, 7, 3), (8, 9, 23, 21), (10, 25, 27, 11), (9, 11, 27, 23), (8, 10, 11, 9), (21, 25, 10, 8), (13, 15, 14, 12), (17, 16, 18, 19), (15, 13, 17, 19), (13, 12, 16, 17), (12, 14, 18, 16), (14, 15, 19, 18), (20, 21, 23, 22), (24, 26, 27, 25), (22, 23, 27, 26), (20, 22, 26, 24), (21, 20, 24, 25), (29, 28, 30, 31), (33, 35, 34, 32), (29, 33, 32, 28), (30, 34, 35, 31), (30, 28, 32, 34), (29, 31, 35, 33), (37, 36, 38, 39), (41, 43, 42, 40), (37, 41, 40, 36), (38, 42, 43, 39), (38, 36, 40, 42), (37, 39, 43, 41), (45, 44, 46, 47), (49, 51, 50, 48), (45, 49, 48, 44), (46, 50, 51, 47), (46, 44, 48, 50), (45, 47, 51, 49), (53, 52, 54, 55), (57, 59, 58, 56), (53, 57, 56, 52), (54, 58, 59, 55), (54, 52, 56, 58), (53, 55, 59, 57), (68, 60, 62, 69), (70, 71, 66, 64), (63, 67, 65, 61), (68, 70, 64, 60), (69, 71, 67, 63), (62, 66, 71, 69), (61, 65, 70, 68), (65, 67, 71, 70), (61, 68, 69, 63), (80, 72, 74, 81), (82, 83, 78, 76), (75, 79, 77, 73), (80, 82, 76, 72), (81, 83, 79, 75), (74, 78, 83, 81), (73, 77, 82, 80), (77, 79, 83, 82), (73, 80, 81, 75), (92, 93, 86, 84), (94, 88, 90, 95), (87, 85, 89, 91), (92, 84, 88, 94), (93, 87, 91, 95), (86, 93, 95, 90), (85, 92, 94, 89), (89, 94, 95, 91), (85, 87, 93, 92), (104, 105, 98, 96), (106, 100, 102, 107), (99, 97, 101, 103), (104, 96, 100, 106), (105, 99, 103, 107), (98, 105, 107, 102), (97, 104, 106, 101), (101, 106, 107, 103), (97, 99, 105, 104), (116, 117, 110, 108), (118, 112, 114, 119), (111, 109, 113, 115), (116, 108, 112, 118), (117, 111, 115, 119), (110, 117, 119, 114), (109, 116, 118, 113), (113, 118, 119, 115), (109, 111, 117, 116), (128, 120, 122, 129), (130, 131, 126, 124), (123, 127, 125, 121), (128, 130, 124, 120), (129, 131, 127, 123), (122, 126, 131, 129), (121, 125, 130, 128), (125, 127, 131, 130), (121, 128, 129, 123), (140, 132, 134, 141), (142, 143, 138, 136), (135, 139, 137, 133), (140, 142, 136, 132), (141, 143, 139, 135), (134, 138, 143, 141), (133, 137, 142, 140), (137, 139, 143, 142), (133, 140, 141, 135), (152, 153, 146, 144), (154, 148, 150, 155), (147, 145, 149, 151), (152, 144, 148, 154), (153, 147, 151, 155), (146, 153, 155, 150), (145, 152, 154, 149), (149, 154, 155, 151), (145, 147, 153, 152), (164, 165, 158, 156), (166, 160, 162, 167), (159, 157, 161, 163), (164, 156, 160, 166), (165, 159, 163, 167), (158, 165, 167, 162), (157, 164, 166, 161), (161, 166, 167, 163), (157, 159, 165, 164), (176, 177, 170, 168), (178, 172, 174, 179), (171, 169, 173, 175), (176, 168, 172, 178), (177, 171, 175, 179), (170, 177, 179, 174), (169, 176, 178, 173), (173, 178, 179, 175), (169, 171, 177, 176), (188, 180, 182, 189), (190, 191, 186, 184), (183, 187, 185, 181), (188, 190, 184, 180), (189, 191, 187, 183), (182, 186, 191, 189), (181, 185, 190, 188), (185, 187, 191, 190), (181, 188, 189, 183), (200, 192, 194, 201), (202, 203, 198, 196), (195, 199, 197, 193), (200, 202, 196, 192), (201, 203, 199, 195), (194, 198, 203, 201), (193, 197, 202, 200), (197, 199, 203, 202), (193, 200, 201, 195), (212, 213, 206, 204), (214, 208, 210, 215), (207, 205, 209, 211), (212, 204, 208, 214), (213, 207, 211, 215), (206, 213, 215, 210), (205, 212, 214, 209), (209, 214, 215, 211), (205, 207, 213, 212), (224, 225, 218, 216), (226, 220, 222, 227), (219, 217, 221, 223), (224, 216, 220, 226), (225, 219, 223, 227), (218, 225, 227, 222), (217, 224, 226, 221), (221, 226, 227, 223), (217, 219, 225, 224), (236, 237, 230, 228), (238, 232, 234, 239), (231, 229, 233, 235), (236, 228, 232, 238), (237, 231, 235, 239), (230, 237, 239, 234), (229, 236, 238, 233), (233, 238, 239, 235), (229, 231, 237, 236), (182, 180, 184, 186), (194, 192, 196, 198), (206, 210, 208, 204), (218, 222, 220, 216), (230, 234, 232, 228), (248, 240, 242, 249), (250, 251, 246, 244), (243, 247, 245, 241), (248, 250, 244, 240), (249, 251, 247, 243), (242, 246, 251, 249), (241, 245, 250, 248), (245, 247, 251, 250), (241, 248, 249, 243), (260, 252, 254, 261), (262, 263, 258, 256), (255, 259, 257, 253), (260, 262, 256, 252), (261, 263, 259, 255), (254, 258, 263, 261), (253, 257, 262, 260), (257, 259, 263, 262), (253, 260, 261, 255), (272, 273, 266, 264), (274, 268, 270, 275), (267, 265, 269, 271), (272, 264, 268, 274), (273, 267, 271, 275), (266, 273, 275, 270), (265, 272, 274, 269), (269, 274, 275, 271), (265, 267, 273, 272), (284, 285, 278, 276), (286, 280, 282, 287), (279, 277, 281, 283), (284, 276, 280, 286), (285, 279, 283, 287), (278, 285, 287, 282), (277, 284, 286, 281), (281, 286, 287, 283), (277, 279, 285, 284), (296, 297, 290, 288), (298, 292, 294, 299), (291, 289, 293, 295), (296, 288, 292, 298), (297, 291, 295, 299), (290, 297, 299, 294), (289, 296, 298, 293), (293, 298, 299, 295), (289, 291, 297, 296), (304, 300, 301, 305), (306, 307, 303, 302), (304, 306, 302, 300), (305, 307, 462, 469), (301, 303, 307, 305), (312, 308, 309, 313), (314, 315, 311, 310), (312, 314, 310, 308), (313, 315, 467, 474), (309, 311, 315, 313), (320, 321, 317, 316), (322, 318, 319, 323), (320, 316, 318, 322), (321, 464, 472, 323), (317, 321, 323, 319), (328, 329, 325, 324), (330, 326, 327, 331), (328, 324, 326, 330), (329, 463, 456, 331), (325, 329, 331, 327), (340, 341, 334, 332), (342, 336, 338, 343), (340, 332, 336, 342), (341, 468, 461, 343), (334, 341, 343, 338), (348, 344, 345, 349), (350, 351, 347, 346), (348, 350, 346, 344), (345, 347, 351, 349), (339, 335, 350, 348), (335, 333, 351, 350), (339, 348, 349, 337), (356, 352, 353, 357), (358, 359, 355, 354), (356, 358, 354, 352), (357, 359, 807, 803), (353, 355, 359, 357), (801, 805, 358, 356), (805, 807, 359, 358), (801, 356, 357, 803), (364, 365, 361, 360), (366, 362, 363, 367), (364, 360, 362, 366), (365, 815, 819, 367), (361, 365, 367, 363), (813, 364, 366, 817), (817, 366, 367, 819), (813, 815, 365, 364), (372, 373, 369, 368), (374, 370, 371, 375), (372, 368, 370, 374), (373, 827, 831, 375), (369, 373, 375, 371), (825, 372, 374, 829), (829, 374, 375, 831), (825, 827, 373, 372), (380, 381, 377, 376), (382, 378, 379, 383), (380, 376, 378, 382), (381, 839, 843, 383), (377, 381, 383, 379), (837, 380, 382, 841), (841, 382, 383, 843), (837, 839, 381, 380), (385, 384, 386, 387), (389, 391, 390, 388), (385, 389, 388, 384), (386, 390, 391, 387), (386, 384, 388, 390), (385, 387, 391, 389), (393, 392, 394, 395), (393, 861, 860, 392), (394, 862, 863, 395), (393, 395, 863, 861), (404, 396, 398, 405), (406, 407, 402, 400), (399, 403, 401, 397), (404, 406, 400, 396), (405, 407, 403, 399), (398, 402, 407, 405), (397, 401, 406, 404), (401, 403, 407, 406), (397, 404, 405, 399), (416, 408, 410, 417), (418, 419, 414, 412), (411, 415, 413, 409), (416, 418, 412, 408), (417, 419, 415, 411), (410, 414, 419, 417), (409, 413, 418, 416), (413, 415, 419, 418), (409, 416, 417, 411), (428, 429, 422, 420), (430, 424, 426, 431), (423, 421, 425, 427), (428, 420, 424, 430), (429, 423, 427, 431), (422, 429, 431, 426), (421, 428, 430, 425), (425, 430, 431, 427), (421, 423, 429, 428), (440, 441, 434, 432), (442, 436, 438, 443), (435, 433, 437, 439), (440, 432, 436, 442), (441, 435, 439, 443), (434, 441, 443, 438), (433, 440, 442, 437), (437, 442, 443, 439), (433, 435, 441, 440), (452, 453, 446, 444), (454, 448, 450, 455), (447, 445, 449, 451), (452, 444, 448, 454), (453, 447, 451, 455), (446, 453, 455, 450), (445, 452, 454, 449), (449, 454, 455, 451), (445, 447, 453, 452), (458, 465, 340, 342), (465, 468, 341, 340), (459, 462, 307, 306), (457, 467, 315, 314), (472, 470, 322, 323), (456, 473, 330, 331), (461, 458, 342, 343), (349, 351, 333, 337), (466, 459, 306, 304), (469, 466, 304, 305), (471, 457, 314, 312), (474, 471, 312, 313), (470, 475, 320, 322), (475, 464, 321, 320), (473, 460, 328, 330), (460, 463, 329, 328), (477, 479, 478, 476), (481, 480, 482, 483), (477, 476, 480, 481), (478, 479, 483, 482), (478, 482, 480, 476), (477, 481, 483, 479), (485, 487, 486, 484), (489, 488, 490, 491), (485, 484, 488, 489), (486, 487, 491, 490), (486, 490, 488, 484), (485, 489, 491, 487), (493, 495, 494, 492), (497, 496, 498, 499), (493, 492, 496, 497), (494, 495, 499, 498), (494, 498, 496, 492), (493, 497, 499, 495), (501, 503, 502, 500), (505, 504, 506, 507), (501, 500, 504, 505), (502, 503, 507, 506), (502, 506, 504, 500), (501, 505, 507, 503), (516, 517, 510, 508), (518, 512, 514, 519), (511, 509, 513, 515), (516, 508, 512, 518), (517, 511, 515, 519), (510, 517, 519, 514), (509, 516, 518, 513), (513, 518, 519, 515), (509, 511, 517, 516), (528, 529, 522, 520), (530, 524, 526, 531), (523, 521, 525, 527), (528, 520, 524, 530), (529, 523, 527, 531), (522, 529, 531, 526), (521, 528, 530, 525), (525, 530, 531, 527), (521, 523, 529, 528), (540, 532, 534, 541), (542, 543, 538, 536), (535, 539, 537, 533), (540, 542, 536, 532), (541, 543, 539, 535), (534, 538, 543, 541), (533, 537, 542, 540), (537, 539, 543, 542), (533, 540, 541, 535), (552, 544, 546, 553), (554, 555, 550, 548), (547, 551, 549, 545), (552, 554, 548, 544), (553, 555, 551, 547), (546, 550, 555, 553), (545, 549, 554, 552), (549, 551, 555, 554), (545, 552, 553, 547), (564, 556, 558, 565), (566, 567, 562, 560), (559, 563, 561, 557), (564, 566, 560, 556), (565, 567, 563, 559), (558, 562, 567, 565), (557, 561, 566, 564), (561, 563, 567, 566), (557, 564, 565, 559), (576, 577, 570, 568), (578, 572, 574, 579), (571, 569, 573, 575), (576, 568, 572, 578), (577, 571, 575, 579), (570, 577, 579, 574), (569, 576, 578, 573), (573, 578, 579, 575), (569, 571, 577, 576), (588, 589, 582, 580), (590, 584, 586, 591), (583, 581, 585, 587), (588, 580, 584, 590), (589, 583, 587, 591), (582, 589, 591, 586), (581, 588, 590, 585), (585, 590, 591, 587), (581, 583, 589, 588), (600, 592, 594, 601), (602, 603, 598, 596), (595, 599, 597, 593), (600, 602, 596, 592), (601, 603, 599, 595), (594, 598, 603, 601), (593, 597, 602, 600), (597, 599, 603, 602), (593, 600, 601, 595), (612, 604, 606, 613), (614, 615, 610, 608), (607, 611, 609, 605), (612, 614, 608, 604), (613, 615, 611, 607), (606, 610, 615, 613), (605, 609, 614, 612), (609, 611, 615, 614), (605, 612, 613, 607), (624, 616, 618, 625), (626, 627, 622, 620), (619, 623, 621, 617), (624, 626, 620, 616), (625, 627, 623, 619), (618, 622, 627, 625), (617, 621, 626, 624), (621, 623, 627, 626), (617, 624, 625, 619), (636, 637, 630, 628), (638, 632, 634, 639), (631, 629, 633, 635), (636, 628, 632, 638), (637, 631, 635, 639), (630, 637, 639, 634), (629, 636, 638, 633), (633, 638, 639, 635), (629, 631, 637, 636), (648, 649, 642, 640), (650, 644, 646, 651), (643, 641, 645, 647), (648, 640, 644, 650), (649, 643, 647, 651), (642, 649, 651, 646), (641, 648, 650, 645), (645, 650, 651, 647), (641, 643, 649, 648), (660, 652, 654, 661), (662, 663, 658, 656), (655, 659, 657, 653), (660, 662, 656, 652), (661, 663, 659, 655), (654, 658, 663, 661), (653, 657, 662, 660), (657, 659, 663, 662), (653, 660, 661, 655), (672, 664, 666, 673), (674, 675, 670, 668), (667, 671, 669, 665), (672, 674, 668, 664), (673, 675, 671, 667), (666, 670, 675, 673), (665, 669, 674, 672), (669, 671, 675, 674), (665, 672, 673, 667), (684, 676, 678, 685), (686, 687, 682, 680), (679, 683, 681, 677), (684, 686, 680, 676), (685, 687, 683, 679), (678, 682, 687, 685), (677, 681, 686, 684), (681, 683, 687, 686), (677, 684, 685, 679), (630, 634, 632, 628), (642, 646, 644, 640), (654, 652, 656, 658), (666, 664, 668, 670), (678, 676, 680, 682), (696, 697, 690, 688), (698, 692, 694, 699), (691, 689, 693, 695), (696, 688, 692, 698), (697, 691, 695, 699), (690, 697, 699, 694), (689, 696, 698, 693), (693, 698, 699, 695), (689, 691, 697, 696), (708, 709, 702, 700), (710, 704, 706, 711), (703, 701, 705, 707), (708, 700, 704, 710), (709, 703, 707, 711), (702, 709, 711, 706), (701, 708, 710, 705), (705, 710, 711, 707), (701, 703, 709, 708), (720, 712, 714, 721), (722, 723, 718, 716), (715, 719, 717, 713), (720, 722, 716, 712), (721, 723, 719, 715), (714, 718, 723, 721), (713, 717, 722, 720), (717, 719, 723, 722), (713, 720, 721, 715), (732, 724, 726, 733), (734, 735, 730, 728), (727, 731, 729, 725), (732, 734, 728, 724), (733, 735, 731, 727), (726, 730, 735, 733), (725, 729, 734, 732), (729, 731, 735, 734), (725, 732, 733, 727), (744, 736, 738, 745), (746, 747, 742, 740), (739, 743, 741, 737), (744, 746, 740, 736), (745, 747, 743, 739), (738, 742, 747, 745), (737, 741, 746, 744), (741, 743, 747, 746), (737, 744, 745, 739), (752, 753, 749, 748), (754, 750, 751, 755), (752, 748, 750, 754), (753, 937, 930, 755), (749, 753, 755, 751), (760, 761, 757, 756), (762, 758, 759, 763), (760, 756, 758, 762), (761, 942, 935, 763), (757, 761, 763, 759), (768, 764, 765, 769), (770, 771, 767, 766), (768, 770, 766, 764), (769, 771, 940, 932), (765, 767, 771, 769), (776, 772, 773, 777), (778, 779, 775, 774), (776, 778, 774, 772), (777, 779, 924, 931), (773, 775, 779, 777), (788, 780, 782, 789), (790, 791, 786, 784), (788, 790, 784, 780), (789, 791, 929, 936), (782, 786, 791, 789), (796, 797, 793, 792), (798, 794, 795, 799), (796, 792, 794, 798), (793, 797, 799, 795), (787, 796, 798, 783), (783, 798, 799, 781), (787, 785, 797, 796), (808, 809, 802, 800), (810, 804, 806, 811), (808, 800, 804, 810), (809, 803, 807, 811), (802, 809, 811, 806), (801, 808, 810, 805), (805, 810, 811, 807), (801, 803, 809, 808), (820, 812, 814, 821), (822, 823, 818, 816), (820, 822, 816, 812), (821, 823, 819, 815), (814, 818, 823, 821), (813, 817, 822, 820), (817, 819, 823, 822), (813, 820, 821, 815), (832, 824, 826, 833), (834, 835, 830, 828), (832, 834, 828, 824), (833, 835, 831, 827), (826, 830, 835, 833), (825, 829, 834, 832), (829, 831, 835, 834), (825, 832, 833, 827), (844, 836, 838, 845), (846, 847, 842, 840), (844, 846, 840, 836), (845, 847, 843, 839), (838, 842, 847, 845), (837, 841, 846, 844), (841, 843, 847, 846), (837, 844, 845, 839), (849, 851, 850, 848), (853, 852, 854, 855), (849, 848, 852, 853), (850, 851, 855, 854), (850, 854, 852, 848), (849, 853, 855, 851), (857, 859, 858, 856), (857, 856, 860, 861), (858, 859, 863, 862), (857, 861, 863, 859), (872, 873, 866, 864), (874, 868, 870, 875), (867, 865, 869, 871), (872, 864, 868, 874), (873, 867, 871, 875), (866, 873, 875, 870), (865, 872, 874, 869), (869, 874, 875, 871), (865, 867, 873, 872), (884, 885, 878, 876), (886, 880, 882, 887), (879, 877, 881, 883), (884, 876, 880, 886), (885, 879, 883, 887), (878, 885, 887, 882), (877, 884, 886, 881), (881, 886, 887, 883), (877, 879, 885, 884), (896, 888, 890, 897), (898, 899, 894, 892), (891, 895, 893, 889), (896, 898, 892, 888), (897, 899, 895, 891), (890, 894, 899, 897), (889, 893, 898, 896), (893, 895, 899, 898), (889, 896, 897, 891), (908, 900, 902, 909), (910, 911, 906, 904), (903, 907, 905, 901), (908, 910, 904, 900), (909, 911, 907, 903), (902, 906, 911, 909), (901, 905, 910, 908), (905, 907, 911, 910), (901, 908, 909, 903), (920, 912, 914, 921), (922, 923, 918, 916), (915, 919, 917, 913), (920, 922, 916, 912), (921, 923, 919, 915), (914, 918, 923, 921), (913, 917, 922, 920), (917, 919, 923, 922), (913, 920, 921, 915), (926, 790, 788, 933), (933, 788, 789, 936), (927, 754, 755, 930), (925, 762, 763, 935), (940, 771, 770, 938), (924, 779, 778, 941), (929, 791, 790, 926), (797, 785, 781, 799), (934, 752, 754, 927), (937, 753, 752, 934), (939, 760, 762, 925), (942, 761, 760, 939), (938, 770, 768, 943), (943, 768, 769, 932), (941, 778, 776, 928), (928, 776, 777, 931)])
me_cube_023.polygons.foreach_set('use_smooth', [0, 0, 0, 0, 0, 0, 0, 0, 0, 0, 0, 0, 0, 0, 0, 0, 0, 0, 0, 0, 0, 0, 1, 1, 1, 1, 1, 1, 1, 1, 1, 1, 1, 1, 1, 1, 1, 1, 1, 1, 1, 1, 1, 1, 1, 1, 1, 1, 1, 1, 1, 1, 1, 1, 1, 1, 1, 1, 1, 1, 1, 1, 1, 1, 1, 1, 1, 1, 1, 1, 1, 1, 1, 1, 1, 1, 1, 1, 1, 1, 1, 1, 1, 1, 1, 1, 1, 1, 1, 1, 1, 1, 1, 1, 1, 1, 1, 1, 1, 1, 1, 1, 1, 1, 1, 1, 1, 1, 1, 1, 1, 1, 1, 1, 1, 1, 1, 1, 1, 1, 1, 1, 1, 1, 1, 1, 1, 1, 1, 1, 1, 1, 1, 1, 1, 1, 1, 1, 1, 1, 1, 1, 1, 1, 1, 1, 1, 1, 1, 1, 1, 1, 1, 1, 1, 1, 1, 1, 1, 1, 1, 1, 1, 1, 1, 1, 1, 1, 1, 1, 1, 1, 1, 1, 1, 1, 1, 1, 1, 1, 1, 1, 1, 1, 1, 1, 1, 1, 1, 1, 1, 1, 1, 1, 1, 1, 1, 1, 1, 1, 1, 1, 1, 1, 1, 1, 1, 1, 1, 1, 1, 1, 1, 1, 1, 1, 1, 1, 1, 1, 1, 1, 1, 1, 1, 1, 1, 1, 1, 1, 1, 1, 1, 1, 1, 1, 1, 1, 1, 1, 1, 1, 1, 1, 1, 1, 1, 1, 1, 1, 1, 1, 1, 1, 1, 1, 1, 1, 1, 1, 1, 1, 1, 1, 1, 1, 1, 1, 1, 1, 1, 1, 1, 1, 1, 1, 1, 1, 1, 1, 1, 1, 1, 1, 1, 1, 1, 1, 1, 1, 1, 1, 1, 1, 1, 1, 1, 1, 1, 1, 1, 1, 1, 1, 1, 1, 1, 1, 1, 1, 1, 1, 1, 1, 1, 1, 1, 1, 1, 1, 1, 1, 1, 1, 1, 1, 1, 1, 1, 1, 1, 1, 1, 1, 1, 1, 1, 1, 1, 1, 1, 1, 1, 1, 1, 1, 1, 1, 1, 1, 1, 1, 1, 1, 1, 1, 1, 1, 1, 1, 1, 1, 1, 1, 1, 1, 1, 1, 1, 1, 1, 1, 1, 1, 1, 1, 1, 1, 1, 1, 1, 1, 1, 1, 1, 1, 1, 1, 1, 1, 1, 1, 1, 1, 1, 1, 1, 1, 1, 1, 1, 1, 1, 1, 1, 1, 1, 1, 1, 1, 1, 1, 1, 1, 1, 1, 1, 1, 1, 1, 1, 1, 1, 1, 1, 1, 1, 1, 1, 1, 1, 1, 1, 1, 1, 1, 1, 1, 1, 1, 1, 1, 1, 1, 1, 1, 1, 1, 1, 1, 1, 1, 1, 1, 1, 1, 1, 1, 1, 1, 1, 1, 1, 1, 1, 1, 1, 1, 1, 1, 1, 1, 1, 1, 1, 1, 1, 1, 1, 1, 1, 1, 1, 1, 1, 1, 1, 1, 1, 1, 1, 1, 1, 1, 1, 1, 1, 1, 1, 1, 1, 1, 1, 1, 1, 1, 1, 1, 1, 1, 1, 1, 1, 1, 1, 1, 1, 1, 1, 1, 1, 1, 1, 1, 1, 1, 1, 1, 1, 1, 1, 1, 1, 1, 1, 1, 1, 1, 1, 1, 1, 1, 1, 1, 1, 1, 1, 1, 1, 1, 1, 1, 1, 1, 1, 1, 1, 1, 1, 1, 1, 1, 1, 1, 1, 1, 1, 1, 1, 1, 1, 1, 1, 1, 1, 1, 1, 1, 1, 1, 1, 1, 1, 1, 1, 1, 1, 1, 1, 1, 1, 1, 1, 1, 1, 1, 1, 1, 1, 1, 1, 1, 1, 1, 1, 1, 1, 1, 1, 1, 1, 1, 1, 1, 1, 1, 1, 1, 1, 1, 1, 1, 1, 1, 1, 1, 1, 1, 1, 1, 1, 1, 1, 1, 1, 1, 1, 1, 1, 1, 1, 1, 1, 1, 1, 1, 1, 1, 1, 1, 1, 1, 1, 1, 1, 1, 1, 1, 1, 1, 1, 1, 1, 1, 1, 1, 1, 1, 1, 1, 1, 1, 1, 1, 1, 1, 1, 1, 1, 1, 1, 1, 1, 1, 1, 1, 1, 1, 1, 1, 1, 1, 1, 1, 1, 1, 1, 1, 1, 1, 1, 1, 1, 1, 1, 1, 1, 1, 1, 1])
me_cube_023.polygons.foreach_set('material_index', [0, 0, 0, 0, 0, 0, 0, 0, 0, 0, 0, 0, 0, 0, 0, 0, 0, 0, 0, 0, 0, 0, 0, 0, 0, 0, 0, 1, 0, 0, 0, 0, 0, 1, 0, 0, 0, 0, 0, 1, 0, 0, 0, 0, 0, 1, 0, 0, 0, 0, 0, 0, 0, 0, 0, 0, 0, 0, 0, 0, 0, 0, 0, 0, 0, 0, 0, 0, 0, 0, 0, 0, 0, 0, 0, 0, 0, 0, 0, 0, 0, 0, 0, 0, 0, 0, 0, 0, 0, 0, 0, 0, 0, 0, 0, 0, 0, 0, 0, 0, 0, 0, 0, 0, 0, 0, 0, 0, 0, 0, 0, 0, 0, 0, 0, 0, 0, 0, 0, 0, 0, 0, 0, 0, 0, 0, 0, 0, 0, 0, 0, 0, 0, 0, 0, 0, 0, 0, 1, 0, 0, 0, 0, 0, 0, 0, 0, 1, 0, 0, 0, 0, 0, 0, 0, 0, 1, 0, 0, 0, 0, 0, 0, 0, 0, 1, 0, 0, 0, 0, 0, 0, 0, 0, 1, 0, 0, 0, 0, 0, 0, 1, 1, 1, 1, 1, 0, 0, 0, 0, 0, 0, 0, 0, 0, 0, 0, 0, 0, 0, 0, 0, 0, 0, 0, 0, 0, 0, 0, 0, 0, 0, 0, 0, 0, 0, 0, 0, 0, 0, 0, 0, 0, 0, 0, 0, 0, 0, 0, 0, 0, 0, 0, 0, 0, 0, 0, 0, 0, 0, 0, 0, 0, 0, 0, 0, 0, 0, 0, 0, 0, 0, 0, 0, 0, 0, 0, 0, 0, 0, 0, 0, 0, 0, 0, 0, 0, 0, 0, 0, 0, 0, 0, 0, 0, 0, 0, 0, 0, 0, 0, 0, 0, 0, 0, 0, 0, 0, 0, 0, 0, 0, 0, 0, 0, 0, 0, 0, 0, 0, 1, 0, 0, 0, 1, 0, 0, 0, 0, 0, 0, 0, 0, 0, 0, 0, 0, 0, 0, 0, 0, 0, 0, 0, 0, 0, 0, 0, 0, 0, 0, 0, 0, 0, 0, 0, 0, 0, 0, 0, 0, 0, 0, 0, 0, 0, 0, 0, 0, 0, 0, 0, 0, 0, 0, 0, 0, 0, 0, 0, 0, 0, 0, 0, 0, 0, 0, 0, 0, 0, 0, 1, 0, 0, 0, 0, 0, 1, 0, 0, 0, 0, 0, 1, 0, 0, 0, 0, 0, 1, 0, 0, 0, 0, 0, 0, 0, 0, 0, 0, 0, 0, 0, 0, 0, 0, 0, 0, 0, 0, 0, 0, 0, 0, 0, 0, 0, 0, 0, 0, 0, 0, 0, 0, 0, 0, 0, 0, 0, 0, 0, 0, 0, 0, 0, 0, 0, 0, 0, 0, 0, 0, 0, 0, 0, 0, 0, 0, 0, 0, 0, 0, 0, 0, 0, 0, 0, 0, 0, 0, 0, 0, 0, 0, 0, 0, 0, 0, 0, 0, 0, 0, 0, 0, 0, 0, 0, 0, 0, 0, 0, 0, 1, 0, 0, 0, 0, 0, 0, 0, 0, 1, 0, 0, 0, 0, 0, 0, 0, 0, 1, 0, 0, 0, 0, 0, 0, 0, 0, 1, 0, 0, 0, 0, 0, 0, 0, 0, 1, 0, 0, 0, 0, 0, 0, 1, 1, 1, 1, 1, 0, 0, 0, 0, 0, 0, 0, 0, 0, 0, 0, 0, 0, 0, 0, 0, 0, 0, 0, 0, 0, 0, 0, 0, 0, 0, 0, 0, 0, 0, 0, 0, 0, 0, 0, 0, 0, 0, 0, 0, 0, 0, 0, 0, 0, 0, 0, 0, 0, 0, 0, 0, 0, 0, 0, 0, 0, 0, 0, 0, 0, 0, 0, 0, 0, 0, 0, 0, 0, 0, 0, 0, 0, 0, 0, 0, 0, 0, 0, 0, 0, 0, 0, 0, 0, 0, 0, 0, 0, 0, 0, 0, 0, 0, 0, 0, 0, 0, 0, 0, 0, 0, 0, 0, 0, 0, 0, 0, 0, 0, 0, 0, 0, 0, 1, 0, 0, 0, 1, 0, 0, 0, 0, 0, 0, 0, 0, 0, 0, 0, 0, 0, 0, 0, 0, 0, 0, 0, 0, 0, 0, 0, 0, 0, 0, 0, 0, 0, 0, 0, 0, 0, 0, 0, 0, 0, 0, 0, 0, 0, 0, 0, 0, 0, 0, 0, 0, 0, 0, 0, 0, 0, 0, 0, 0, 0, 0, 0, 0, 0])
_uv = me_cube_023.uv_layers.new(name='UVMap')
_uv.uv.foreach_set('vector', [0.0, 0.0, 0.0, 0.0, 0.0, 0.0, 0.0, 0.0, 0.0, 0.0, 0.0, 0.0, 0.0, 0.0, 0.0, 0.0, 0.0, 0.0, 0.0, 0.0, 0.0, 0.0, 0.0, 0.0, 0.0, 0.0, 0.0, 0.0, 0.0, 0.0, 0.0, 0.0, 0.0, 0.0, 0.0, 0.0, 0.0, 0.0, 0.0, 0.0, 0.0, 0.0, 0.0, 0.0, 0.0, 0.0, 0.0, 0.0, 0.0, 0.0, 0.0, 0.0, 0.0, 0.0, 0.0, 0.0, 0.0, 0.0, 0.0, 0.0, 0.0, 0.0, 0.0, 0.0, 0.0, 0.0, 0.0, 0.0, 0.0, 0.0, 0.0, 0.0, 0.0, 0.0, 0.0, 0.0, 0.0, 0.0, 0.0, 0.0, 0.0, 0.0, 0.0, 0.0, 0.0, 0.0, 0.0, 0.0, 0.0, 0.0, 0.0, 0.0, 0.0, 0.0, 0.0, 0.0, 0.0, 0.0, 0.0, 0.0, 0.0, 0.0, 0.0, 0.0, 0.0, 0.0, 0.0, 0.0, 0.0, 0.0, 0.0, 0.0, 0.0, 0.0, 0.0, 0.0, 0.0, 0.0, 0.0, 0.0, 0.0, 0.0, 0.0, 0.0, 0.0, 0.0, 0.0, 0.0, 0.0, 0.0, 0.0, 0.0, 0.0, 0.0, 0.0, 0.0, 0.0, 0.0, 0.0, 0.0, 0.0, 0.0, 0.0, 0.0, 0.0, 0.0, 0.0, 0.0, 0.0, 0.0, 0.0, 0.0, 0.0, 0.0, 0.0, 0.0, 0.0, 0.0, 0.0, 0.0, 0.0, 0.0, 0.0, 0.0, 0.0, 0.0, 0.0, 0.0, 0.0, 0.0, 0.0, 0.0, 0.0, 0.0, 0.0, 0.0, 0.0, 0.0, 0.0, 0.0, 0.0, 0.0, 0.0, 0.0, 0.0, 0.0, 0.0, 0.0, 0.0, 0.0, 0.0, 0.0, 0.0, 0.0, 0.0, 0.0, 0.0, 0.0, 0.0, 0.0, 0.0, 0.0, 0.0, 0.0, 0.0, 0.0, 0.0, 0.0, 0.0, 0.0, 0.0, 0.0, 0.0, 0.0, 0.0, 0.0, 0.0, 0.0, 0.0, 0.0, 0.0, 0.0, 0.0, 0.0, 0.0, 0.0, 0.0, 0.0, 0.0, 0.0, 0.0, 0.0, 0.0, 0.0, 0.0, 0.0, 0.0, 0.0, 0.0, 0.0, 0.0, 0.0, 0.0, 0.0, 0.0, 0.0, 0.0, 0.0, 0.0, 0.0, 0.0, 0.0, 0.0, 0.0, 0.0, 0.0, 0.0, 0.0, 0.0, 0.0, 0.0, 0.0, 0.0, 0.0, 0.0, 0.0, 0.0, 0.0, 0.0, 0.0, 0.0, 0.0, 0.0, 0.0, 0.0, 0.0, 0.0, 0.0, 0.0, 0.0, 0.0, 0.0, 0.0, 0.0, 0.0, 0.0, 0.0, 0.0, 0.0, 0.0, 0.0, 0.0, 0.0, 0.0, 0.0, 0.0, 0.0, 0.0, 0.0, 0.0, 0.0, 0.0, 0.0, 0.0, 0.0, 0.0, 0.0, 0.0, 0.0, 0.0, 0.0, 0.0, 0.0, 0.0, 0.0, 0.0, 0.0, 0.0, 0.0, 0.0, 0.0, 0.0, 0.0, 0.0, 0.0, 0.0, 0.0, 0.0, 0.0, 0.0, 0.0, 0.0, 0.0, 0.0, 0.0, 0.0, 0.0, 0.0, 0.0, 0.0, 0.0, 0.0, 0.0, 0.0, 0.0, 0.0, 0.0, 0.0, 0.0, 0.0, 0.0, 0.0, 0.0, 0.0, 0.0, 0.0, 0.0, 0.0, 0.0, 0.0, 0.0, 0.0, 0.0, 0.0, 0.0, 0.0, 0.0, 0.0, 0.0, 0.0, 0.0, 0.0, 0.0, 0.0, 0.0, 0.0, 0.0, 0.0, 0.0, 0.0, 0.0, 0.0, 0.0, 0.0, 0.0, 0.0, 0.0, 0.0, 0.0, 0.0, 0.0, 0.0, 0.0, 0.0, 0.0, 0.0, 0.0, 0.0, 0.0, 0.0, 0.0, 0.0, 0.0, 0.0, 0.0, 0.0, 0.0, 0.0, 0.0, 0.0, 0.0, 0.0, 0.0, 0.0, 0.0, 0.0, 0.0, 0.0, 0.0, 0.0, 0.0, 0.0, 0.0, 0.0, 0.0, 0.0, 0.0, 0.0, 0.0, 0.0, 0.0, 0.0, 0.0, 0.0, 0.0, 0.0, 0.0, 0.0, 0.0, 0.0, 0.0, 0.0, 0.0, 0.0, 0.0, 0.0, 0.0, 0.0, 0.0, 0.0, 0.0, 0.0, 0.0, 0.0, 0.0, 0.0, 0.0, 0.0, 0.0, 0.0, 0.0, 0.0, 0.0, 0.0, 0.0, 0.0, 0.0, 0.0, 0.0, 0.0, 0.0, 0.0, 0.0, 0.0, 0.0, 0.0, 0.0, 0.0, 0.0, 0.0, 0.0, 0.0, 0.0, 0.0, 0.0, 0.0, 0.0, 0.0, 0.0, 0.0, 0.0, 0.0, 0.0, 0.0, 0.0, 0.0, 0.0, 0.0, 0.0, 0.0, 0.0, 0.0, 0.0, 0.0, 0.0, 0.0, 0.0, 0.0, 0.0, 0.0, 0.0, 0.0, 0.0, 0.0, 0.0, 0.0, 0.0, 0.0, 0.0, 0.0, 0.0, 0.0, 0.0, 0.0, 0.0, 0.0, 0.0, 0.0, 0.0, 0.0, 0.0, 0.0, 0.0, 0.0, 0.0, 0.0, 0.0, 0.0, 0.0, 0.0, 0.0, 0.0, 0.0, 0.0, 0.0, 0.0, 0.0, 0.0, 0.0, 0.0, 0.0, 0.0, 0.0, 0.0, 0.0, 0.0, 0.0, 0.0, 0.0, 0.0, 0.0, 0.0, 0.0, 0.0, 0.0, 0.0, 0.0, 0.0, 0.0, 0.0, 0.0, 0.0, 0.0, 0.0, 0.0, 0.0, 0.0, 0.0, 0.0, 0.0, 0.0, 0.0, 0.0, 0.0, 0.0, 0.0, 0.0, 0.0, 0.0, 0.0, 0.0, 0.0, 0.0, 0.0, 0.0, 0.0, 0.0, 0.0, 0.0, 0.0, 0.0, 0.0, 0.0, 0.0, 0.0, 0.0, 0.0, 0.0, 0.0, 0.0, 0.0, 0.0, 0.0, 0.0, 0.0, 0.0, 0.0, 0.0, 0.0, 0.0, 0.0, 0.0, 0.0, 0.0, 0.0, 0.0, 0.0, 0.0, 0.0, 0.0, 0.0, 0.0, 0.0, 0.0, 0.0, 0.0, 0.0, 0.0, 0.0, 0.0, 0.0, 0.0, 0.0, 0.0, 0.0, 0.0, 0.0, 0.0, 0.0, 0.0, 0.0, 0.0, 0.0, 0.0, 0.0, 0.0, 0.0, 0.0, 0.0, 0.0, 0.0, 0.0, 0.0, 0.0, 0.0, 0.0, 0.0, 0.0, 0.0, 0.0, 0.0, 0.0, 0.0, 0.0, 0.0, 0.0, 0.0, 0.0, 0.0, 0.0, 0.0, 0.0, 0.0, 0.0, 0.0, 0.0, 0.0, 0.0, 0.0, 0.0, 0.0, 0.0, 0.0, 0.0, 0.0, 0.0, 0.0, 0.0, 0.0, 0.0, 0.0, 0.0, 0.0, 0.0, 0.0, 0.0, 0.0, 0.0, 0.0, 0.0, 0.0, 0.0, 0.0, 0.0, 0.0, 0.0, 0.0, 0.0, 0.0, 0.0, 0.0, 0.0, 0.0, 0.0, 0.0, 0.0, 0.0, 0.0, 0.0, 0.0, 0.0, 0.0, 0.0, 0.0, 0.0, 0.0, 0.0, 0.0, 0.0, 0.0, 0.0, 0.0, 0.0, 0.0, 0.0, 0.0, 0.0, 0.0, 0.0, 0.0, 0.0, 0.0, 0.0, 0.0, 0.0, 0.0, 0.0, 0.0, 0.0, 0.0, 0.0, 0.0, 0.0, 0.0, 0.0, 0.0, 0.0, 0.0, 0.0, 0.0, 0.0, 0.0, 0.0, 0.0, 0.0, 0.0, 0.0, 0.0, 0.0, 0.0, 0.0, 0.0, 0.0, 0.0, 0.0, 0.0, 0.0, 0.0, 0.0, 0.0, 0.0, 0.0, 0.0, 0.0, 0.0, 0.0, 0.0, 0.0, 0.0, 0.0, 0.0, 0.0, 0.0, 0.0, 0.0, 0.0, 0.0, 0.0, 0.0, 0.0, 0.0, 0.0, 0.0, 0.0, 0.0, 0.0, 0.0, 0.0, 0.0, 0.0, 0.0, 0.0, 0.0, 0.0, 0.0, 0.0, 0.0, 0.0, 0.0, 0.0, 0.0, 0.0, 0.0, 0.0, 0.0, 0.0, 0.0, 0.0, 0.0, 0.0, 0.0, 0.0, 0.0, 0.0, 0.0, 0.0, 0.0, 0.0, 0.0, 0.0, 0.0, 0.0, 0.0, 0.0, 0.0, 0.0, 0.0, 0.0, 0.0, 0.0, 0.0, 0.0, 0.0, 0.0, 0.0, 0.0, 0.0, 0.0, 0.0, 0.0, 0.0, 0.0, 0.0, 0.0, 0.0, 0.0, 0.0, 0.0, 0.0, 0.0, 0.0, 0.0, 0.0, 0.0, 0.0, 0.0, 0.0, 0.0, 0.0, 0.0, 0.0, 0.0, 0.0, 0.0, 0.0, 0.0, 0.0, 0.0, 0.0, 0.0, 0.0, 0.0, 0.0, 0.0, 0.0, 0.0, 0.0, 0.0, 0.0, 0.0, 0.0, 0.0, 0.0, 0.0, 0.0, 0.0, 0.0, 0.0, 0.0, 0.0, 0.0, 0.0, 0.0, 0.0, 0.0, 0.0, 0.0, 0.0, 0.0, 0.0, 0.0, 0.0, 0.0, 0.0, 0.0, 0.0, 0.0, 0.0, 0.0, 0.0, 0.0, 0.0, 0.0, 0.0, 0.0, 0.0, 0.0, 0.0, 0.0, 0.0, 0.0, 0.0, 0.0, 0.0, 0.0, 0.0, 0.0, 0.0, 0.0, 0.0, 0.0, 0.0, 0.0, 0.0, 0.0, 0.0, 0.0, 0.0, 0.0, 0.0, 0.0, 0.0, 0.0, 0.0, 0.0, 0.0, 0.0, 0.0, 0.0, 0.0, 0.0, 0.0, 0.0, 0.0, 0.0, 0.0, 0.0, 0.0, 0.0, 0.0, 0.0, 0.0, 0.0, 0.0, 0.0, 0.0, 0.0, 0.0, 0.0, 0.0, 0.0, 0.0, 0.0, 0.0, 0.0, 0.0, 0.0, 0.0, 0.0, 0.0, 0.0, 0.0, 0.0, 0.0, 0.0, 0.0, 0.0, 0.0, 0.0, 0.0, 0.0, 0.0, 0.0, 0.0, 0.0, 0.0, 0.0, 0.0, 0.0, 0.0, 0.0, 0.0, 0.0, 0.0, 0.0, 0.0, 0.0, 0.0, 0.0, 0.0, 0.0, 0.0, 0.0, 0.0, 0.0, 0.0, 0.0, 0.0, 0.0, 0.0, 0.0, 0.0, 0.0, 0.0, 0.0, 0.0, 0.0, 0.0, 0.0, 0.0, 0.0, 0.0, 0.0, 0.0, 0.0, 0.0, 0.0, 0.0, 0.0, 0.0, 0.0, 0.0, 0.0, 0.0, 0.0, 0.0, 0.0, 0.0, 0.0, 0.0, 0.0, 0.0, 0.0, 0.0, 0.0, 0.0, 0.0, 0.0, 0.0, 0.0, 0.0, 0.0, 0.0, 0.0, 0.0, 0.0, 0.0, 0.0, 0.0, 0.0, 0.0, 0.0, 0.0, 0.0, 0.0, 0.0, 0.0, 0.0, 0.0, 0.0, 0.0, 0.0, 0.0, 0.0, 0.0, 0.0, 0.0, 0.0, 0.0, 0.0, 0.0, 0.0, 0.0, 0.0, 0.0, 0.0, 0.0, 0.0, 0.0, 0.0, 0.0, 0.0, 0.0, 0.0, 0.0, 0.0, 0.0, 0.0, 0.0, 0.0, 0.0, 0.0, 0.0, 0.0, 0.0, 0.0, 0.0, 0.0, 0.0, 0.0, 0.0, 0.0, 0.0, 0.0, 0.0, 0.0, 0.0, 0.0, 0.0, 0.0, 0.0, 0.0, 0.0, 0.0, 0.0, 0.0, 0.0, 0.0, 0.0, 0.0, 0.0, 0.0, 0.0, 0.0, 0.0, 0.0, 0.0, 0.0, 0.0, 0.0, 0.0, 0.0, 0.0, 0.0, 0.0, 0.0, 0.0, 0.0, 0.0, 0.0, 0.0, 0.0, 0.0, 0.0, 0.0, 0.0, 0.0, 0.0, 0.0, 0.0, 0.0, 0.0, 0.0, 0.0, 0.0, 0.0, 0.0, 0.0, 0.0, 0.0, 0.0, 0.0, 0.0, 0.0, 0.0, 0.0, 0.0, 0.0, 0.0, 0.0, 0.0, 0.0, 0.0, 0.0, 0.0, 0.0, 0.0, 0.0, 0.0, 0.0, 0.0, 0.0, 0.0, 0.0, 0.0, 0.0, 0.0, 0.0, 0.0, 0.0, 0.0, 0.0, 0.0, 0.0, 0.0, 0.0, 0.0, 0.0, 0.0, 0.0, 0.0, 0.0, 0.0, 0.0, 0.0, 0.0, 0.0, 0.0, 0.0, 0.0, 0.0, 0.0, 0.0, 0.0, 0.0, 0.0, 0.0, 0.0, 0.0, 0.0, 0.0, 0.0, 0.0, 0.0, 0.0, 0.0, 0.0, 0.0, 0.0, 0.0, 0.0, 0.0, 0.0, 0.0, 0.0, 0.0, 0.0, 0.0, 0.0, 0.0, 0.0, 0.0, 0.0, 0.0, 0.0, 0.0, 0.0, 0.0, 0.0, 0.0, 0.0, 0.0, 0.0, 0.0, 0.0, 0.0, 0.0, 0.0, 0.0, 0.0, 0.0, 0.0, 0.0, 0.0, 0.0, 0.0, 0.0, 0.0, 0.0, 0.0, 0.0, 0.0, 0.0, 0.0, 0.0, 0.0, 0.0, 0.0, 0.0, 0.0, 0.0, 0.0, 0.0, 0.0, 0.0, 0.0, 0.0, 0.0, 0.0, 0.0, 0.0, 0.0, 0.0, 0.0, 0.0, 0.0, 0.0, 0.0, 0.0, 0.0, 0.0, 0.0, 0.0, 0.0, 0.0, 0.0, 0.0, 0.0, 0.0, 0.0, 0.0, 0.0, 0.0, 0.0, 0.0, 0.0, 0.0, 0.0, 0.0, 0.0, 0.0, 0.0, 0.0, 0.0, 0.0, 0.0, 0.0, 0.0, 0.0, 0.0, 0.0, 0.0, 0.0, 0.0, 0.0, 0.0, 0.0, 0.0, 0.0, 0.0, 0.0, 0.0, 0.0, 0.0, 0.0, 0.0, 0.0, 0.0, 0.0, 0.0, 0.0, 0.0, 0.0, 0.0, 0.0, 0.0, 0.0, 0.0, 0.0, 0.0, 0.0, 0.0, 0.0, 0.0, 0.0, 0.0, 0.0, 0.0, 0.0, 0.0, 0.0, 0.0, 0.0, 0.0, 0.0, 0.0, 0.0, 0.0, 0.0, 0.0, 0.0, 0.0, 0.0, 0.0, 0.0, 0.0, 0.0, 0.0, 0.0, 0.0, 0.0, 0.0, 0.0, 0.0, 0.0, 0.0, 0.0, 0.0, 0.0, 0.0, 0.0, 0.0, 0.0, 0.0, 0.0, 0.0, 0.0, 0.0, 0.0, 0.0, 0.0, 0.0, 0.0, 0.0, 0.0, 0.0, 0.0, 0.0, 0.0, 0.0, 0.0, 0.0, 0.0, 0.0, 0.0, 0.0, 0.0, 0.0, 0.0, 0.0, 0.0, 0.0, 0.0, 0.0, 0.0, 0.0, 0.0, 0.0, 0.0, 0.0, 0.0, 0.0, 0.0, 0.0, 0.0, 0.0, 0.0, 0.0, 0.0, 0.0, 0.0, 0.0, 0.0, 0.0, 0.0, 0.0, 0.0, 0.0, 0.0, 0.0, 0.0, 0.0, 0.0, 0.0, 0.0, 0.0, 0.0, 0.0, 0.0, 0.0, 0.0, 0.0, 0.0, 0.0, 0.0, 0.0, 0.0, 0.0, 0.0, 0.0, 0.0, 0.0, 0.0, 0.0, 0.0, 0.0, 0.0, 0.0, 0.0, 0.0, 0.0, 0.0, 0.0, 0.0, 0.0, 0.0, 0.0, 0.0, 0.0, 0.0, 0.0, 0.0, 0.0, 0.0, 0.0, 0.0, 0.0, 0.0, 0.0, 0.0, 0.0, 0.0, 0.0, 0.0, 0.0, 0.0, 0.0, 0.0, 0.0, 0.0, 0.0, 0.0, 0.0, 0.0, 0.0, 0.0, 0.0, 0.0, 0.0, 0.0, 0.0, 0.0, 0.0, 0.0, 0.0, 0.0, 0.0, 0.0, 0.0, 0.0, 0.0, 0.0, 0.0, 0.0, 0.0, 0.0, 0.0, 0.0, 0.0, 0.0, 0.0, 0.0, 0.0, 0.0, 0.0, 0.0, 0.0, 0.0, 0.0, 0.0, 0.0, 0.0, 0.0, 0.0, 0.0, 0.0, 0.0, 0.0, 0.0, 0.0, 0.0, 0.0, 0.0, 0.0, 0.0, 0.0, 0.0, 0.0, 0.0, 0.0, 0.0, 0.0, 0.0, 0.0, 0.0, 0.0, 0.0, 0.0, 0.0, 0.0, 0.0, 0.0, 0.0, 0.0, 0.0, 0.0, 0.0, 0.0, 0.0, 0.0, 0.0, 0.0, 0.0, 0.0, 0.0, 0.0, 0.0, 0.0, 0.0, 0.0, 0.0, 0.0, 0.0, 0.0, 0.0, 0.0, 0.0, 0.0, 0.0, 0.0, 0.0, 0.0, 0.0, 0.0, 0.0, 0.0, 0.0, 0.0, 0.0, 0.0, 0.0, 0.0, 0.0, 0.0, 0.0, 0.0, 0.0, 0.0, 0.0, 0.0, 0.0, 0.0, 0.0, 0.0, 0.0, 0.0, 0.0, 0.0, 0.0, 0.0, 0.0, 0.0, 0.0, 0.0, 0.0, 0.0, 0.0, 0.0, 0.0, 0.0, 0.0, 0.0, 0.0, 0.0, 0.0, 0.0, 0.0, 0.0, 0.0, 0.0, 0.0, 0.0, 0.0, 0.0, 0.0, 0.0, 0.0, 0.0, 0.0, 0.0, 0.0, 0.0, 0.0, 0.0, 0.0, 0.0, 0.0, 0.0, 0.0, 0.0, 0.0, 0.0, 0.0, 0.0, 0.0, 0.0, 0.0, 0.0, 0.0, 0.0, 0.0, 0.0, 0.0, 0.0, 0.0, 0.0, 0.0, 0.0, 0.0, 0.0, 0.0, 0.0, 0.0, 0.0, 0.0, 0.0, 0.0, 0.0, 0.0, 0.0, 0.0, 0.0, 0.0, 0.0, 0.0, 0.0, 0.0, 0.0, 0.0, 0.0, 0.0, 0.0, 0.0, 0.0, 0.0, 0.0, 0.0, 0.0, 0.0, 0.0, 0.0, 0.0, 0.0, 0.0, 0.0, 0.0, 0.0, 0.0, 0.0, 0.0, 0.0, 0.0, 0.0, 0.0, 0.0, 0.0, 0.0, 0.0, 0.0, 0.0, 0.0, 0.0, 0.0, 0.0, 0.0, 0.0, 0.0, 0.0, 0.0, 0.0, 0.0, 0.0, 0.0, 0.0, 0.0, 0.0, 0.0, 0.0, 0.0, 0.0, 0.0, 0.0, 0.0, 0.0, 0.0, 0.0, 0.0, 0.0, 0.0, 0.0, 0.0, 0.0, 0.0, 0.0, 0.0, 0.0, 0.0, 0.0, 0.0, 0.0, 0.0, 0.0, 0.0, 0.0, 0.0, 0.0, 0.0, 0.0, 0.0, 0.0, 0.0, 0.0, 0.0, 0.0, 0.0, 0.0, 0.0, 0.0, 0.0, 0.0, 0.0, 0.0, 0.0, 0.0, 0.0, 0.0, 0.0, 0.0, 0.0, 0.0, 0.0, 0.0, 0.0, 0.0, 0.0, 0.0, 0.0, 0.0, 0.0, 0.0, 0.0, 0.0, 0.0, 0.0, 0.0, 0.0, 0.0, 0.0, 0.0, 0.0, 0.0, 0.0, 0.0, 0.0, 0.0, 0.0, 0.0, 0.0, 0.0, 0.0, 0.0, 0.0, 0.0, 0.0, 0.0, 0.0, 0.0, 0.0, 0.0, 0.0, 0.0, 0.0, 0.0, 0.0, 0.0, 0.0, 0.0, 0.0, 0.0, 0.0, 0.0, 0.0, 0.0, 0.0, 0.0, 0.0, 0.0, 0.0, 0.0, 0.0, 0.0, 0.0, 0.0, 0.0, 0.0, 0.0, 0.0, 0.0, 0.0, 0.0, 0.0, 0.0, 0.0, 0.0, 0.0, 0.0, 0.0, 0.0, 0.0, 0.0, 0.0, 0.0, 0.0, 0.0, 0.0, 0.0, 0.0, 0.0, 0.0, 0.0, 0.0, 0.0, 0.0, 0.0, 0.0, 0.0, 0.0, 0.0, 0.0, 0.0, 0.0, 0.0, 0.0, 0.0, 0.0, 0.0, 0.0, 0.0, 0.0, 0.0, 0.0, 0.0, 0.0, 0.0, 0.0, 0.0, 0.0, 0.0, 0.0, 0.0, 0.0, 0.0, 0.0, 0.0, 0.0, 0.0, 0.0, 0.0, 0.0, 0.0, 0.0, 0.0, 0.0, 0.0, 0.0, 0.0, 0.0, 0.0, 0.0, 0.0, 0.0, 0.0, 0.0, 0.0, 0.0, 0.0, 0.0, 0.0, 0.0, 0.0, 0.0, 0.0, 0.0, 0.0, 0.0, 0.0, 0.0, 0.0, 0.0, 0.0, 0.0, 0.0, 0.0, 0.0, 0.0, 0.0, 0.0, 0.0, 0.0, 0.0, 0.0, 0.0, 0.0, 0.0, 0.0, 0.0, 0.0, 0.0, 0.0, 0.0, 0.0, 0.0, 0.0, 0.0, 0.0, 0.0, 0.0, 0.0, 0.0, 0.0, 0.0, 0.0, 0.0, 0.0, 0.0, 0.0, 0.0, 0.0, 0.0, 0.0, 0.0, 0.0, 0.0, 0.0, 0.0, 0.0, 0.0, 0.0, 0.0, 0.0, 0.0, 0.0, 0.0, 0.0, 0.0, 0.0, 0.0, 0.0, 0.0, 0.0, 0.0, 0.0, 0.0, 0.0, 0.0, 0.0, 0.0, 0.0, 0.0, 0.0, 0.0, 0.0, 0.0, 0.0, 0.0, 0.0, 0.0, 0.0, 0.0, 0.0, 0.0, 0.0, 0.0, 0.0, 0.0, 0.0, 0.0, 0.0, 0.0, 0.0, 0.0, 0.0, 0.0, 0.0, 0.0, 0.0, 0.0, 0.0, 0.0, 0.0, 0.0, 0.0, 0.0, 0.0, 0.0, 0.0, 0.0, 0.0, 0.0, 0.0, 0.0, 0.0, 0.0, 0.0, 0.0, 0.0, 0.0, 0.0, 0.0, 0.0, 0.0, 0.0, 0.0, 0.0, 0.0, 0.0, 0.0, 0.0, 0.0, 0.0, 0.0, 0.0, 0.0, 0.0, 0.0, 0.0, 0.0, 0.0, 0.0, 0.0, 0.0, 0.0, 0.0, 0.0, 0.0, 0.0, 0.0, 0.0, 0.0, 0.0, 0.0, 0.0, 0.0, 0.0, 0.0, 0.0, 0.0, 0.0, 0.0, 0.0, 0.0, 0.0, 0.0, 0.0, 0.0, 0.0, 0.0, 0.0, 0.0, 0.0, 0.0, 0.0, 0.0, 0.0, 0.0, 0.0, 0.0, 0.0, 0.0, 0.0, 0.0, 0.0, 0.0, 0.0, 0.0, 0.0, 0.0, 0.0, 0.0, 0.0, 0.0, 0.0, 0.0, 0.0, 0.0, 0.0, 0.0, 0.0, 0.0, 0.0, 0.0, 0.0, 0.0, 0.0, 0.0, 0.0, 0.0, 0.0, 0.0, 0.0, 0.0, 0.0, 0.0, 0.0, 0.0, 0.0, 0.0, 0.0, 0.0, 0.0, 0.0, 0.0, 0.0, 0.0, 0.0, 0.0, 0.0, 0.0, 0.0, 0.0, 0.0, 0.0, 0.0, 0.0, 0.0, 0.0, 0.0, 0.0, 0.0, 0.0, 0.0, 0.0, 0.0, 0.0, 0.0, 0.0, 0.0, 0.0, 0.0, 0.0, 0.0, 0.0, 0.0, 0.0, 0.0, 0.0, 0.0, 0.0, 0.0, 0.0, 0.0, 0.0, 0.0, 0.0, 0.0, 0.0, 0.0, 0.0, 0.0, 0.0, 0.0, 0.0, 0.0, 0.0, 0.0, 0.0, 0.0, 0.0, 0.0, 0.0, 0.0, 0.0, 0.0, 0.0, 0.0, 0.0, 0.0, 0.0, 0.0, 0.0, 0.0, 0.0, 0.0, 0.0, 0.0, 0.0, 0.0, 0.0, 0.0, 0.0, 0.0, 0.0, 0.0, 0.0, 0.0, 0.0, 0.0, 0.0, 0.0, 0.0, 0.0, 0.0, 0.0, 0.0, 0.0, 0.0, 0.0, 0.0, 0.0, 0.0, 0.0, 0.0, 0.0, 0.0, 0.0, 0.0, 0.0, 0.0, 0.0, 0.0, 0.0, 0.0, 0.0, 0.0, 0.0, 0.0, 0.0, 0.0, 0.0, 0.0, 0.0, 0.0, 0.0, 0.0, 0.0, 0.0, 0.0, 0.0, 0.0, 0.0, 0.0, 0.0, 0.0, 0.0, 0.0, 0.0, 0.0, 0.0, 0.0, 0.0, 0.0, 0.0, 0.0, 0.0, 0.0, 0.0, 0.0, 0.0, 0.0, 0.0, 0.0, 0.0, 0.0, 0.0, 0.0, 0.0, 0.0, 0.0, 0.0, 0.0, 0.0, 0.0, 0.0, 0.0, 0.0, 0.0, 0.0, 0.0, 0.0, 0.0, 0.0, 0.0, 0.0, 0.0, 0.0, 0.0, 0.0, 0.0, 0.0, 0.0, 0.0, 0.0, 0.0, 0.0, 0.0, 0.0, 0.0, 0.0, 0.0, 0.0, 0.0, 0.0, 0.0, 0.0, 0.0, 0.0, 0.0, 0.0, 0.0, 0.0, 0.0, 0.0, 0.0, 0.0, 0.0, 0.0, 0.0, 0.0, 0.0, 0.0, 0.0, 0.0, 0.0, 0.0, 0.0, 0.0, 0.0, 0.0, 0.0, 0.0, 0.0, 0.0, 0.0, 0.0, 0.0, 0.0, 0.0, 0.0, 0.0, 0.0, 0.0, 0.0, 0.0, 0.0, 0.0, 0.0, 0.0, 0.0, 0.0, 0.0, 0.0, 0.0, 0.0, 0.0, 0.0, 0.0, 0.0, 0.0, 0.0, 0.0, 0.0, 0.0, 0.0, 0.0, 0.0, 0.0, 0.0, 0.0, 0.0, 0.0, 0.0, 0.0, 0.0, 0.0, 0.0, 0.0, 0.0, 0.0, 0.0, 0.0, 0.0, 0.0, 0.0, 0.0, 0.0, 0.0, 0.0, 0.0, 0.0, 0.0, 0.0, 0.0, 0.0, 0.0, 0.0, 0.0, 0.0, 0.0, 0.0, 0.0, 0.0, 0.0, 0.0, 0.0, 0.0, 0.0, 0.0, 0.0, 0.0, 0.0, 0.0, 0.0, 0.0, 0.0, 0.0, 0.0, 0.0, 0.0, 0.0, 0.0, 0.0, 0.0, 0.0, 0.0, 0.0, 0.0, 0.0, 0.0, 0.0, 0.0, 0.0, 0.0, 0.0, 0.0, 0.0, 0.0, 0.0, 0.0, 0.0, 0.0, 0.0, 0.0, 0.0, 0.0, 0.0, 0.0, 0.0, 0.0, 0.0, 0.0, 0.0, 0.0, 0.0, 0.0, 0.0, 0.0, 0.0, 0.0, 0.0, 0.0, 0.0, 0.0, 0.0, 0.0, 0.0, 0.0, 0.0, 0.0, 0.0, 0.0, 0.0, 0.0, 0.0, 0.0, 0.0, 0.0, 0.0, 0.0, 0.0, 0.0, 0.0, 0.0, 0.0, 0.0, 0.0, 0.0, 0.0, 0.0, 0.0, 0.0, 0.0, 0.0, 0.0, 0.0, 0.0, 0.0, 0.0, 0.0, 0.0, 0.0, 0.0, 0.0, 0.0, 0.0, 0.0, 0.0, 0.0, 0.0, 0.0, 0.0, 0.0, 0.0, 0.0, 0.0, 0.0, 0.0, 0.0, 0.0, 0.0, 0.0, 0.0, 0.0, 0.0, 0.0, 0.0, 0.0, 0.0, 0.0, 0.0, 0.0, 0.0, 0.0, 0.0, 0.0, 0.0, 0.0, 0.0, 0.0, 0.0, 0.0, 0.0, 0.0, 0.0, 0.0, 0.0, 0.0, 0.0, 0.0, 0.0, 0.0, 0.0, 0.0, 0.0, 0.0, 0.0, 0.0, 0.0, 0.0, 0.0, 0.0, 0.0, 0.0, 0.0, 0.0, 0.0, 0.0, 0.0, 0.0, 0.0, 0.0, 0.0, 0.0, 0.0, 0.0, 0.0, 0.0, 0.0, 0.0, 0.0, 0.0, 0.0, 0.0, 0.0, 0.0, 0.0, 0.0, 0.0, 0.0, 0.0, 0.0, 0.0, 0.0, 0.0, 0.0, 0.0, 0.0, 0.0, 0.0, 0.0, 0.0, 0.0, 0.0, 0.0, 0.0, 0.0, 0.0, 0.0, 0.0, 0.0, 0.0, 0.0, 0.0, 0.0, 0.0, 0.0, 0.0, 0.0, 0.0, 0.0, 0.0, 0.0, 0.0, 0.0, 0.0, 0.0, 0.0, 0.0, 0.0, 0.0, 0.0, 0.0, 0.0, 0.0, 0.0, 0.0, 0.0, 0.0, 0.0, 0.0, 0.0, 0.0, 0.0, 0.0, 0.0, 0.0, 0.0, 0.0, 0.0, 0.0, 0.0, 0.0, 0.0, 0.0, 0.0, 0.0, 0.0, 0.0, 0.0, 0.0, 0.0, 0.0, 0.0, 0.0, 0.0, 0.0, 0.0, 0.0, 0.0, 0.0, 0.0, 0.0, 0.0, 0.0, 0.0, 0.0, 0.0, 0.0, 0.0, 0.0, 0.0, 0.0, 0.0, 0.0, 0.0, 0.0, 0.0, 0.0, 0.0, 0.0, 0.0, 0.0, 0.0, 0.0, 0.0, 0.0, 0.0, 0.0, 0.0, 0.0, 0.0, 0.0, 0.0, 0.0, 0.0, 0.0, 0.0, 0.0, 0.0, 0.0, 0.0, 0.0, 0.0, 0.0, 0.0, 0.0, 0.0, 0.0, 0.0, 0.0, 0.0, 0.0, 0.0, 0.0, 0.0, 0.0, 0.0, 0.0, 0.0, 0.0, 0.0, 0.0, 0.0, 0.0, 0.0, 0.0, 0.0, 0.0, 0.0, 0.0, 0.0, 0.0, 0.0, 0.0, 0.0, 0.0, 0.0, 0.0, 0.0, 0.0, 0.0, 0.0, 0.0, 0.0, 0.0, 0.0, 0.0, 0.0, 0.0, 0.0, 0.0, 0.0, 0.0, 0.0, 0.0, 0.0, 0.0, 0.0, 0.0, 0.0, 0.0, 0.0, 0.0, 0.0, 0.0, 0.0, 0.0, 0.0, 0.0, 0.0, 0.0, 0.0, 0.0, 0.0, 0.0, 0.0, 0.0, 0.0, 0.0, 0.0, 0.0, 0.0, 0.0, 0.0, 0.0, 0.0, 0.0, 0.0, 0.0, 0.0, 0.0, 0.0, 0.0, 0.0, 0.0, 0.0, 0.0, 0.0, 0.0, 0.0, 0.0, 0.0, 0.0, 0.0, 0.0, 0.0, 0.0, 0.0, 0.0, 0.0, 0.0, 0.0, 0.0, 0.0, 0.0, 0.0, 0.0, 0.0, 0.0, 0.0, 0.0, 0.0, 0.0, 0.0, 0.0, 0.0, 0.0, 0.0, 0.0, 0.0, 0.0, 0.0, 0.0, 0.0, 0.0, 0.0, 0.0, 0.0, 0.0, 0.0, 0.0, 0.0, 0.0, 0.0, 0.0, 0.0, 0.0, 0.0, 0.0, 0.0, 0.0, 0.0, 0.0, 0.0, 0.0, 0.0, 0.0, 0.0, 0.0, 0.0, 0.0, 0.0, 0.0, 0.0, 0.0, 0.0, 0.0, 0.0, 0.0, 0.0, 0.0, 0.0, 0.0, 0.0, 0.0, 0.0, 0.0, 0.0, 0.0, 0.0, 0.0, 0.0, 0.0, 0.0, 0.0, 0.0, 0.0, 0.0, 0.0, 0.0, 0.0, 0.0, 0.0, 0.0, 0.0, 0.0, 0.0, 0.0, 0.0, 0.0, 0.0, 0.0, 0.0, 0.0, 0.0, 0.0, 0.0, 0.0, 0.0, 0.0, 0.0, 0.0, 0.0, 0.0, 0.0, 0.0, 0.0, 0.0, 0.0, 0.0, 0.0, 0.0, 0.0, 0.0, 0.0, 0.0, 0.0, 0.0, 0.0, 0.0, 0.0, 0.0, 0.0, 0.0, 0.0, 0.0, 0.0, 0.0, 0.0, 0.0, 0.0, 0.0, 0.0, 0.0, 0.0, 0.0, 0.0, 0.0, 0.0, 0.0, 0.0, 0.0, 0.0, 0.0, 0.0, 0.0, 0.0, 0.0, 0.0, 0.0, 0.0, 0.0, 0.0, 0.0, 0.0, 0.0, 0.0, 0.0, 0.0, 0.0, 0.0, 0.0, 0.0, 0.0, 0.0, 0.0, 0.0, 0.0, 0.0, 0.0, 0.0, 0.0, 0.0, 0.0, 0.0, 0.0, 0.0, 0.0, 0.0, 0.0, 0.0, 0.0, 0.0, 0.0, 0.0, 0.0, 0.0, 0.0, 0.0, 0.0, 0.0, 0.0, 0.0, 0.0, 0.0, 0.0, 0.0, 0.0, 0.0, 0.0, 0.0, 0.0, 0.0, 0.0, 0.0, 0.0, 0.0, 0.0, 0.0, 0.0, 0.0, 0.0, 0.0, 0.0, 0.0, 0.0, 0.0, 0.0, 0.0, 0.0, 0.0, 0.0, 0.0, 0.0, 0.0, 0.0, 0.0, 0.0, 0.0, 0.0, 0.0, 0.0, 0.0, 0.0, 0.0, 0.0, 0.0, 0.0, 0.0, 0.0, 0.0, 0.0, 0.0, 0.0, 0.0, 0.0, 0.0, 0.0, 0.0, 0.0, 0.0, 0.0, 0.0, 0.0, 0.0, 0.0, 0.0, 0.0, 0.0, 0.0, 0.0, 0.0, 0.0, 0.0, 0.0, 0.0, 0.0, 0.0, 0.0, 0.0, 0.0, 0.0, 0.0, 0.0, 0.0, 0.0, 0.0, 0.0, 0.0, 0.0, 0.0, 0.0, 0.0, 0.0, 0.0, 0.0, 0.0, 0.0, 0.0, 0.0, 0.0, 0.0, 0.0, 0.0, 0.0, 0.0, 0.0, 0.0, 0.0, 0.0, 0.0, 0.0, 0.0, 0.0, 0.0, 0.0, 0.0, 0.0, 0.0, 0.0, 0.0, 0.0, 0.0, 0.0, 0.0, 0.0, 0.0, 0.0, 0.0, 0.0, 0.0, 0.0, 0.0, 0.0, 0.0, 0.0, 0.0, 0.0, 0.0, 0.0, 0.0, 0.0, 0.0, 0.0, 0.0, 0.0, 0.0, 0.0, 0.0, 0.0, 0.0, 0.0, 0.0, 0.0, 0.0, 0.0, 0.0, 0.0, 0.0, 0.0, 0.0, 0.0, 0.0, 0.0, 0.0, 0.0, 0.0, 0.0, 0.0, 0.0, 0.0, 0.0, 0.0, 0.0, 0.0, 0.0, 0.0, 0.0, 0.0, 0.0, 0.0, 0.0, 0.0, 0.0, 0.0, 0.0, 0.0, 0.0, 0.0, 0.0, 0.0, 0.0, 0.0, 0.0, 0.0, 0.0, 0.0, 0.0, 0.0, 0.0, 0.0, 0.0, 0.0, 0.0, 0.0, 0.0, 0.0, 0.0, 0.0, 0.0, 0.0, 0.0, 0.0, 0.0, 0.0, 0.0, 0.0, 0.0, 0.0, 0.0, 0.0, 0.0, 0.0, 0.0, 0.0, 0.0, 0.0, 0.0, 0.0, 0.0, 0.0, 0.0, 0.0, 0.0, 0.0, 0.0, 0.0, 0.0, 0.0, 0.0, 0.0, 0.0, 0.0, 0.0, 0.0, 0.0, 0.0, 0.0, 0.0, 0.0, 0.0, 0.0, 0.0, 0.0, 0.0, 0.0, 0.0, 0.0, 0.0, 0.0, 0.0, 0.0, 0.0, 0.0, 0.0, 0.0, 0.0, 0.0, 0.0, 0.0, 0.0, 0.0, 0.0, 0.0, 0.0, 0.0, 0.0, 0.0, 0.0, 0.0, 0.0, 0.0, 0.0, 0.0, 0.0, 0.0, 0.0, 0.0, 0.0, 0.0, 0.0, 0.0, 0.0, 0.0, 0.0, 0.0, 0.0, 0.0, 0.0, 0.0, 0.0, 0.0, 0.0, 0.0, 0.0, 0.0, 0.0, 0.0, 0.0, 0.0, 0.0, 0.0, 0.0, 0.0, 0.0, 0.0, 0.0, 0.0, 0.0, 0.0, 0.0, 0.0, 0.0, 0.0, 0.0, 0.0, 0.0, 0.0, 0.0, 0.0, 0.0, 0.0, 0.0, 0.0, 0.0, 0.0, 0.0, 0.0, 0.0, 0.0, 0.0, 0.0, 0.0, 0.0, 0.0, 0.0, 0.0, 0.0, 0.0, 0.0, 0.0, 0.0, 0.0, 0.0, 0.0, 0.0, 0.0, 0.0, 0.0, 0.0, 0.0, 0.0, 0.0, 0.0, 0.0, 0.0, 0.0, 0.0, 0.0, 0.0, 0.0, 0.0, 0.0, 0.0, 0.0, 0.0, 0.0, 0.0, 0.0, 0.0, 0.0, 0.0, 0.0, 0.0, 0.0, 0.0, 0.0, 0.0, 0.0, 0.0, 0.0, 0.0, 0.0, 0.0, 0.0, 0.0, 0.0, 0.0, 0.0, 0.0, 0.0, 0.0, 0.0, 0.0, 0.0, 0.0, 0.0, 0.0, 0.0, 0.0, 0.0, 0.0, 0.0, 0.0, 0.0, 0.0, 0.0, 0.0, 0.0, 0.0, 0.0, 0.0, 0.0, 0.0, 0.0, 0.0, 0.0, 0.0, 0.0, 0.0, 0.0, 0.0, 0.0, 0.0, 0.0, 0.0, 0.0, 0.0, 0.0, 0.0, 0.0, 0.0, 0.0, 0.0, 0.0, 0.0, 0.0, 0.0, 0.0, 0.0, 0.0, 0.0, 0.0, 0.0, 0.0, 0.0, 0.0, 0.0, 0.0, 0.0, 0.0, 0.0, 0.0, 0.0, 0.0, 0.0, 0.0, 0.0, 0.0, 0.0, 0.0, 0.0, 0.0, 0.0, 0.0, 0.0, 0.0, 0.0, 0.0, 0.0, 0.0, 0.0, 0.0, 0.0, 0.0, 0.0, 0.0, 0.0, 0.0, 0.0, 0.0, 0.0, 0.0, 0.0, 0.0, 0.0, 0.0, 0.0, 0.0, 0.0, 0.0, 0.0, 0.0, 0.0, 0.0, 0.0, 0.0, 0.0, 0.0, 0.0, 0.0, 0.0, 0.0, 0.0, 0.0, 0.0, 0.0, 0.0, 0.0, 0.0, 0.0, 0.0, 0.0, 0.0, 0.0, 0.0, 0.0, 0.0, 0.0, 0.0, 0.0, 0.0, 0.0, 0.0, 0.0, 0.0, 0.0, 0.0, 0.0, 0.0, 0.0, 0.0, 0.0, 0.0, 0.0, 0.0, 0.0, 0.0, 0.0, 0.0, 0.0, 0.0, 0.0, 0.0, 0.0, 0.0, 0.0, 0.0, 0.0, 0.0, 0.0, 0.0, 0.0, 0.0, 0.0, 0.0, 0.0, 0.0, 0.0, 0.0, 0.0, 0.0, 0.0, 0.0, 0.0, 0.0, 0.0, 0.0, 0.0, 0.0, 0.0, 0.0, 0.0, 0.0, 0.0, 0.0, 0.0, 0.0, 0.0, 0.0, 0.0, 0.0, 0.0, 0.0, 0.0, 0.0, 0.0, 0.0, 0.0, 0.0, 0.0, 0.0, 0.0, 0.0, 0.0, 0.0, 0.0, 0.0, 0.0, 0.0, 0.0, 0.0, 0.0, 0.0, 0.0, 0.0, 0.0, 0.0, 0.0, 0.0, 0.0, 0.0, 0.0, 0.0, 0.0, 0.0, 0.0, 0.0, 0.0, 0.0, 0.0, 0.0, 0.0, 0.0, 0.0, 0.0, 0.0, 0.0, 0.0, 0.0, 0.0, 0.0, 0.0, 0.0, 0.0, 0.0, 0.0, 0.0, 0.0, 0.0, 0.0, 0.0, 0.0, 0.0, 0.0, 0.0, 0.0, 0.0, 0.0, 0.0, 0.0, 0.0, 0.0, 0.0, 0.0, 0.0, 0.0, 0.0, 0.0, 0.0, 0.0, 0.0, 0.0, 0.0, 0.0, 0.0, 0.0, 0.0, 0.0, 0.0, 0.0, 0.0, 0.0, 0.0, 0.0, 0.0, 0.0, 0.0, 0.0, 0.0, 0.0, 0.0, 0.0, 0.0, 0.0, 0.0, 0.0, 0.0, 0.0, 0.0, 0.0, 0.0, 0.0, 0.0, 0.0, 0.0, 0.0, 0.0, 0.0, 0.0, 0.0, 0.0, 0.0, 0.0, 0.0, 0.0, 0.0, 0.0, 0.0, 0.0, 0.0, 0.0, 0.0, 0.0, 0.0, 0.0, 0.0, 0.0, 0.0, 0.0, 0.0, 0.0, 0.0, 0.0, 0.0, 0.0, 0.0, 0.0, 0.0, 0.0, 0.0, 0.0, 0.0, 0.0, 0.0, 0.0, 0.0, 0.0, 0.0, 0.0, 0.0, 0.0, 0.0, 0.0, 0.0, 0.0, 0.0, 0.0, 0.0, 0.0, 0.0, 0.0, 0.0, 0.0, 0.0, 0.0, 0.0, 0.0, 0.0, 0.0, 0.0, 0.0, 0.0, 0.0, 0.0, 0.0, 0.0, 0.0, 0.0, 0.0, 0.0, 0.0, 0.0, 0.0, 0.0, 0.0, 0.0, 0.0, 0.0, 0.0, 0.0, 0.0, 0.0, 0.0, 0.0, 0.0, 0.0, 0.0, 0.0, 0.0, 0.0, 0.0, 0.0, 0.0, 0.0, 0.0, 0.0, 0.0, 0.0, 0.0, 0.0, 0.0, 0.0, 0.0, 0.0, 0.0, 0.0, 0.0, 0.0, 0.0, 0.0, 0.0, 0.0, 0.0, 0.0, 0.0, 0.0, 0.0, 0.0, 0.0, 0.0, 0.0, 0.0, 0.0, 0.0, 0.0, 0.0, 0.0, 0.0, 0.0, 0.0, 0.0, 0.0, 0.0, 0.0, 0.0, 0.0, 0.0, 0.0, 0.0, 0.0, 0.0, 0.0, 0.0, 0.0, 0.0, 0.0, 0.0, 0.0, 0.0, 0.0, 0.0, 0.0, 0.0, 0.0, 0.0, 0.0, 0.0, 0.0, 0.0, 0.0, 0.0, 0.0, 0.0, 0.0, 0.0, 0.0, 0.0, 0.0, 0.0, 0.0, 0.0, 0.0, 0.0, 0.0, 0.0, 0.0, 0.0, 0.0, 0.0, 0.0, 0.0, 0.0, 0.0, 0.0, 0.0, 0.0, 0.0, 0.0, 0.0, 0.0, 0.0, 0.0, 0.0, 0.0, 0.0, 0.0, 0.0, 0.0, 0.0, 0.0, 0.0, 0.0, 0.0, 0.0, 0.0, 0.0, 0.0, 0.0, 0.0, 0.0, 0.0, 0.0, 0.0, 0.0, 0.0, 0.0, 0.0, 0.0, 0.0, 0.0, 0.0, 0.0, 0.0, 0.0, 0.0, 0.0, 0.0, 0.0, 0.0, 0.0, 0.0, 0.0, 0.0, 0.0, 0.0, 0.0, 0.0, 0.0, 0.0, 0.0, 0.0, 0.0, 0.0, 0.0, 0.0, 0.0, 0.0, 0.0, 0.0, 0.0, 0.0, 0.0, 0.0, 0.0, 0.0, 0.0, 0.0, 0.0, 0.0, 0.0, 0.0, 0.0, 0.0, 0.0, 0.0, 0.0, 0.0, 0.0, 0.0, 0.0, 0.0, 0.0, 0.0, 0.0, 0.0, 0.0, 0.0, 0.0, 0.0, 0.0, 0.0, 0.0, 0.0, 0.0, 0.0, 0.0, 0.0, 0.0, 0.0, 0.0, 0.0, 0.0, 0.0, 0.0, 0.0, 0.0, 0.0, 0.0, 0.0, 0.0, 0.0, 0.0, 0.0, 0.0, 0.0, 0.0, 0.0, 0.0, 0.0, 0.0, 0.0, 0.0, 0.0, 0.0, 0.0, 0.0, 0.0, 0.0, 0.0, 0.0, 0.0, 0.0, 0.0, 0.0, 0.0, 0.0, 0.0, 0.0, 0.0, 0.0, 0.0, 0.0, 0.0, 0.0, 0.0, 0.0, 0.0, 0.0, 0.0, 0.0, 0.0, 0.0, 0.0, 0.0, 0.0, 0.0, 0.0, 0.0, 0.0, 0.0, 0.0, 0.0, 0.0, 0.0, 0.0, 0.0, 0.0, 0.0, 0.0, 0.0, 0.0, 0.0, 0.0, 0.0, 0.0, 0.0, 0.0, 0.0, 0.0, 0.0, 0.0, 0.0, 0.0, 0.0, 0.0, 0.0, 0.0, 0.0, 0.0, 0.0, 0.0, 0.0, 0.0, 0.0, 0.0, 0.0, 0.0, 0.0, 0.0, 0.0, 0.0, 0.0, 0.0, 0.0, 0.0, 0.0, 0.0, 0.0, 0.0, 0.0, 0.0, 0.0, 0.0, 0.0, 0.0, 0.0, 0.0, 0.0, 0.0, 0.0, 0.0, 0.0, 0.0, 0.0, 0.0, 0.0, 0.0, 0.0, 0.0, 0.0, 0.0, 0.0, 0.0, 0.0, 0.0, 0.0, 0.0, 0.0, 0.0, 0.0, 0.0, 0.0, 0.0, 0.0, 0.0, 0.0, 0.0, 0.0, 0.0, 0.0, 0.0, 0.0, 0.0, 0.0, 0.0, 0.0, 0.0, 0.0, 0.0, 0.0, 0.0, 0.0, 0.0, 0.0, 0.0, 0.0, 0.0, 0.0, 0.0, 0.0, 0.0, 0.0, 0.0, 0.0, 0.0, 0.0, 0.0, 0.0, 0.0, 0.0, 0.0, 0.0, 0.0, 0.0, 0.0, 0.0, 0.0, 0.0, 0.0, 0.0, 0.0, 0.0, 0.0, 0.0, 0.0, 0.0, 0.0, 0.0, 0.0, 0.0, 0.0, 0.0, 0.0, 0.0, 0.0, 0.0, 0.0, 0.0, 0.0, 0.0, 0.0, 0.0, 0.0, 0.0, 0.0, 0.0, 0.0, 0.0, 0.0, 0.0, 0.0, 0.0, 0.0, 0.0, 0.0, 0.0, 0.0, 0.0, 0.0, 0.0, 0.0, 0.0, 0.0, 0.0, 0.0, 0.0, 0.0, 0.0, 0.0, 0.0, 0.0, 0.0, 0.0, 0.0, 0.0, 0.0, 0.0, 0.0, 0.0, 0.0, 0.0, 0.0, 0.0, 0.0, 0.0, 0.0, 0.0, 0.0, 0.0, 0.0, 0.0, 0.0, 0.0, 0.0, 0.0, 0.0, 0.0, 0.0, 0.0, 0.0, 0.0, 0.0, 0.0, 0.0, 0.0, 0.0, 0.0, 0.0, 0.0, 0.0, 0.0, 0.0, 0.0, 0.0, 0.0, 0.0, 0.0, 0.0, 0.0, 0.0, 0.0, 0.0, 0.0, 0.0, 0.0, 0.0, 0.0, 0.0, 0.0, 0.0, 0.0, 0.0, 0.0, 0.0, 0.0, 0.0, 0.0, 0.0, 0.0, 0.0, 0.0, 0.0, 0.0, 0.0, 0.0, 0.0, 0.0, 0.0, 0.0, 0.0, 0.0, 0.0, 0.0, 0.0, 0.0, 0.0, 0.0, 0.0, 0.0, 0.0, 0.0, 0.0, 0.0, 0.0, 0.0, 0.0, 0.0, 0.0, 0.0, 0.0, 0.0, 0.0, 0.0, 0.0, 0.0, 0.0, 0.0, 0.0, 0.0, 0.0, 0.0, 0.0, 0.0, 0.0, 0.0, 0.0, 0.0, 0.0, 0.0, 0.0, 0.0, 0.0, 0.0, 0.0, 0.0, 0.0, 0.0, 0.0, 0.0, 0.0, 0.0, 0.0, 0.0, 0.0, 0.0, 0.0, 0.0, 0.0, 0.0, 0.0, 0.0, 0.0, 0.0, 0.0, 0.0, 0.0, 0.0, 0.0, 0.0, 0.0, 0.0, 0.0, 0.0, 0.0, 0.0, 0.0, 0.0, 0.0, 0.0, 0.0, 0.0, 0.0, 0.0, 0.0, 0.0, 0.0, 0.0, 0.0, 0.0, 0.0, 0.0, 0.0, 0.0, 0.0, 0.0, 0.0, 0.0, 0.0, 0.0, 0.0, 0.0, 0.0, 0.0, 0.0, 0.0, 0.0, 0.0, 0.0, 0.0, 0.0, 0.0, 0.0, 0.0, 0.0, 0.0, 0.0, 0.0, 0.0, 0.0, 0.0, 0.0, 0.0, 0.0, 0.0, 0.0, 0.0, 0.0, 0.0, 0.0, 0.0, 0.0, 0.0, 0.0, 0.0, 0.0, 0.0, 0.0, 0.0, 0.0, 0.0, 0.0, 0.0, 0.0, 0.0, 0.0, 0.0, 0.0, 0.0, 0.0, 0.0, 0.0, 0.0, 0.0, 0.0, 0.0, 0.0, 0.0, 0.0, 0.0, 0.0, 0.0, 0.0, 0.0, 0.0, 0.0, 0.0, 0.0, 0.0, 0.0, 0.0, 0.0, 0.0, 0.0, 0.0, 0.0, 0.0, 0.0, 0.0, 0.0, 0.0, 0.0, 0.0, 0.0, 0.0, 0.0, 0.0, 0.0, 0.0, 0.0, 0.0, 0.0, 0.0, 0.0, 0.0, 0.0, 0.0, 0.0, 0.0, 0.0, 0.0, 0.0, 0.0, 0.0, 0.0, 0.0, 0.0, 0.0, 0.0, 0.0, 0.0, 0.0, 0.0, 0.0, 0.0, 0.0, 0.0, 0.0, 0.0, 0.0, 0.0, 0.0, 0.0, 0.0, 0.0, 0.0, 0.0, 0.0, 0.0, 0.0, 0.0, 0.0, 0.0, 0.0, 0.0, 0.0, 0.0, 0.0, 0.0, 0.0, 0.0, 0.0, 0.0, 0.0, 0.0, 0.0, 0.0, 0.0, 0.0, 0.0, 0.0, 0.0, 0.0, 0.0, 0.0, 0.0, 0.0, 0.0, 0.0, 0.0, 0.0, 0.0, 0.0, 0.0, 0.0, 0.0, 0.0, 0.0, 0.0, 0.0, 0.0, 0.0, 0.0, 0.0, 0.0, 0.0, 0.0, 0.0, 0.0, 0.0, 0.0, 0.0, 0.0, 0.0, 0.0, 0.0, 0.0, 0.0, 0.0, 0.0, 0.0, 0.0, 0.0, 0.0, 0.0, 0.0, 0.0, 0.0, 0.0, 0.0, 0.0, 0.0, 0.0, 0.0, 0.0, 0.0, 0.0, 0.0, 0.0, 0.0, 0.0, 0.0, 0.0, 0.0, 0.0, 0.0, 0.0, 0.0, 0.0, 0.0, 0.0, 0.0, 0.0, 0.0, 0.0, 0.0, 0.0, 0.0, 0.0, 0.0, 0.0, 0.0, 0.0, 0.0, 0.0, 0.0, 0.0, 0.0, 0.0, 0.0, 0.0, 0.0, 0.0, 0.0, 0.0, 0.0, 0.0, 0.0, 0.0, 0.0, 0.0, 0.0, 0.0, 0.0, 0.0, 0.0, 0.0, 0.0, 0.0, 0.0, 0.0, 0.0, 0.0, 0.0, 0.0, 0.0, 0.0, 0.0, 0.0, 0.0, 0.0, 0.0, 0.0, 0.0, 0.0, 0.0, 0.0, 0.0, 0.0, 0.0, 0.0, 0.0, 0.0, 0.0, 0.0, 0.0, 0.0, 0.0, 0.0, 0.0, 0.0, 0.0, 0.0, 0.0, 0.0, 0.0, 0.0, 0.0, 0.0, 0.0, 0.0, 0.0, 0.0, 0.0, 0.0, 0.0, 0.0, 0.0, 0.0, 0.0, 0.0, 0.0, 0.0, 0.0, 0.0, 0.0, 0.0, 0.0, 0.0, 0.0, 0.0, 0.0, 0.0, 0.0, 0.0, 0.0, 0.0, 0.0, 0.0, 0.0, 0.0, 0.0, 0.0, 0.0, 0.0, 0.0, 0.0, 0.0, 0.0, 0.0, 0.0, 0.0, 0.0, 0.0, 0.0, 0.0, 0.0, 0.0, 0.0, 0.0, 0.0, 0.0, 0.0, 0.0, 0.0, 0.0, 0.0, 0.0, 0.0, 0.0, 0.0, 0.0, 0.0, 0.0, 0.0, 0.0, 0.0, 0.0, 0.0, 0.0, 0.0, 0.0, 0.0, 0.0, 0.0, 0.0, 0.0, 0.0, 0.0, 0.0, 0.0, 0.0, 0.0, 0.0, 0.0, 0.0, 0.0, 0.0, 0.0, 0.0, 0.0, 0.0, 0.0, 0.0, 0.0, 0.0, 0.0, 0.0, 0.0, 0.0, 0.0, 0.0, 0.0, 0.0, 0.0, 0.0, 0.0, 0.0, 0.0, 0.0, 0.0, 0.0, 0.0, 0.0, 0.0, 0.0, 0.0, 0.0, 0.0, 0.0, 0.0, 0.0, 0.0, 0.0, 0.0, 0.0, 0.0, 0.0, 0.0, 0.0, 0.0, 0.0, 0.0, 0.0, 0.0, 0.0, 0.0, 0.0, 0.0, 0.0, 0.0, 0.0, 0.0, 0.0, 0.0, 0.0, 0.0, 0.0, 0.0, 0.0, 0.0, 0.0, 0.0, 0.0, 0.0, 0.0, 0.0, 0.0, 0.0, 0.0, 0.0, 0.0, 0.0, 0.0, 0.0, 0.0, 0.0, 0.0, 0.0, 0.0, 0.0, 0.0, 0.0, 0.0, 0.0, 0.0, 0.0, 0.0, 0.0, 0.0, 0.0, 0.0, 0.0, 0.0, 0.0, 0.0, 0.0, 0.0, 0.0, 0.0, 0.0, 0.0, 0.0, 0.0, 0.0, 0.0, 0.0, 0.0, 0.0, 0.0, 0.0, 0.0, 0.0, 0.0, 0.0, 0.0, 0.0, 0.0, 0.0, 0.0, 0.0, 0.0, 0.0, 0.0, 0.0, 0.0, 0.0, 0.0, 0.0, 0.0, 0.0, 0.0, 0.0, 0.0, 0.0, 0.0, 0.0, 0.0, 0.0, 0.0, 0.0, 0.0, 0.0, 0.0, 0.0, 0.0, 0.0, 0.0, 0.0, 0.0, 0.0, 0.0, 0.0, 0.0, 0.0, 0.0, 0.0, 0.0, 0.0, 0.0, 0.0, 0.0, 0.0, 0.0, 0.0, 0.0, 0.0, 0.0, 0.0, 0.0, 0.0, 0.0, 0.0, 0.0, 0.0, 0.0, 0.0, 0.0, 0.0, 0.0, 0.0, 0.0, 0.0, 0.0, 0.0, 0.0, 0.0, 0.0, 0.0, 0.0, 0.0, 0.0, 0.0, 0.0, 0.0, 0.0, 0.0, 0.0, 0.0, 0.0, 0.0, 0.0, 0.0, 0.0, 0.0, 0.0, 0.0, 0.0, 0.0, 0.0, 0.0, 0.0, 0.0, 0.0, 0.0, 0.0, 0.0, 0.0, 0.0, 0.0, 0.0, 0.0, 0.0, 0.0, 0.0, 0.0, 0.0, 0.0, 0.0, 0.0, 0.0, 0.0, 0.0, 0.0, 0.0, 0.0, 0.0, 0.0, 0.0, 0.0, 0.0, 0.0, 0.0, 0.0, 0.0, 0.0, 0.0, 0.0, 0.0, 0.0, 0.0, 0.0, 0.0, 0.0, 0.0, 0.0, 0.0, 0.0, 0.0, 0.0, 0.0, 0.0, 0.0, 0.0, 0.0, 0.0, 0.0, 0.0, 0.0, 0.0, 0.0, 0.0, 0.0, 0.0, 0.0, 0.0, 0.0, 0.0, 0.0, 0.0, 0.0, 0.0, 0.0, 0.0, 0.0, 0.0, 0.0, 0.0, 0.0, 0.0, 0.0, 0.0, 0.0, 0.0, 0.0, 0.0, 0.0, 0.0, 0.0, 0.0, 0.0, 0.0, 0.0, 0.0, 0.0, 0.0, 0.0, 0.0, 0.0, 0.0, 0.0, 0.0, 0.0, 0.0, 0.0, 0.0, 0.0, 0.0, 0.0, 0.0, 0.0, 0.0, 0.0, 0.0, 0.0, 0.0, 0.0, 0.0, 0.0, 0.0, 0.0, 0.0, 0.0, 0.0, 0.0, 0.0, 0.0, 0.0, 0.0, 0.0, 0.0, 0.0, 0.0, 0.0, 0.0, 0.0, 0.0, 0.0, 0.0, 0.0, 0.0, 0.0, 0.0, 0.0, 0.0, 0.0, 0.0, 0.0, 0.0, 0.0, 0.0, 0.0, 0.0, 0.0, 0.0, 0.0, 0.0, 0.0, 0.0, 0.0, 0.0, 0.0, 0.0, 0.0, 0.0, 0.0, 0.0, 0.0, 0.0, 0.0, 0.0, 0.0, 0.0, 0.0, 0.0, 0.0, 0.0, 0.0, 0.0, 0.0, 0.0, 0.0, 0.0, 0.0, 0.0, 0.0, 0.0, 0.0, 0.0, 0.0, 0.0, 0.0, 0.0, 0.0, 0.0, 0.0, 0.0, 0.0, 0.0, 0.0, 0.0, 0.0, 0.0, 0.0, 0.0, 0.0, 0.0, 0.0, 0.0, 0.0, 0.0, 0.0, 0.0, 0.0, 0.0, 0.0, 0.0, 0.0, 0.0, 0.0, 0.0, 0.0, 0.0, 0.0, 0.0, 0.0, 0.0, 0.0, 0.0, 0.0, 0.0, 0.0, 0.0, 0.0, 0.0, 0.0, 0.0, 0.0, 0.0, 0.0, 0.0, 0.0, 0.0, 0.0, 0.0, 0.0, 0.0, 0.0, 0.0, 0.0, 0.0, 0.0, 0.0, 0.0, 0.0, 0.0, 0.0, 0.0, 0.0, 0.0, 0.0, 0.0, 0.0, 0.0, 0.0, 0.0, 0.0, 0.0, 0.0, 0.0, 0.0, 0.0, 0.0, 0.0, 0.0, 0.0, 0.0, 0.0, 0.0, 0.0, 0.0, 0.0, 0.0, 0.0, 0.0, 0.0, 0.0, 0.0, 0.0, 0.0, 0.0, 0.0, 0.0, 0.0, 0.0, 0.0, 0.0, 0.0, 0.0, 0.0, 0.0, 0.0, 0.0, 0.0, 0.0, 0.0, 0.0, 0.0, 0.0, 0.0, 0.0, 0.0, 0.0, 0.0, 0.0, 0.0, 0.0, 0.0, 0.0, 0.0, 0.0, 0.0, 0.0, 0.0, 0.0, 0.0, 0.0, 0.0, 0.0, 0.0, 0.0, 0.0, 0.0, 0.0, 0.0, 0.0, 0.0, 0.0, 0.0, 0.0, 0.0, 0.0, 0.0, 0.0, 0.0, 0.0, 0.0, 0.0, 0.0, 0.0, 0.0, 0.0, 0.0, 0.0, 0.0, 0.0, 0.0, 0.0, 0.0, 0.0, 0.0, 0.0, 0.0, 0.0, 0.0, 0.0, 0.0, 0.0, 0.0, 0.0, 0.0, 0.0, 0.0, 0.0, 0.0, 0.0, 0.0, 0.0, 0.0, 0.0, 0.0, 0.0, 0.0, 0.0, 0.0, 0.0, 0.0, 0.0, 0.0, 0.0, 0.0, 0.0, 0.0, 0.0, 0.0, 0.0, 0.0, 0.0, 0.0, 0.0, 0.0, 0.0, 0.0, 0.0, 0.0, 0.0, 0.0, 0.0, 0.0, 0.0, 0.0, 0.0, 0.0, 0.0, 0.0, 0.0, 0.0, 0.0, 0.0, 0.0, 0.0, 0.0, 0.0, 0.0, 0.0, 0.0, 0.0, 0.0, 0.0, 0.0, 0.0, 0.0, 0.0, 0.0, 0.0, 0.0, 0.0, 0.0, 0.0, 0.0, 0.0, 0.0, 0.0, 0.0, 0.0, 0.0, 0.0, 0.0, 0.0, 0.0, 0.0, 0.0, 0.0, 0.0, 0.0, 0.0, 0.0, 0.0, 0.0, 0.0, 0.0, 0.0, 0.0, 0.0, 0.0, 0.0, 0.0, 0.0, 0.0, 0.0, 0.0, 0.0, 0.0, 0.0, 0.0, 0.0, 0.0, 0.0, 0.0, 0.0, 0.0, 0.0, 0.0, 0.0, 0.0, 0.0, 0.0, 0.0, 0.0, 0.0, 0.0, 0.0, 0.0, 0.0, 0.0, 0.0, 0.0, 0.0, 0.0, 0.0, 0.0])
me_cube_023.materials.append(mat_wood)
me_cube_023.materials.append(mat_wood_light)
me_cube_023.use_remesh_preserve_volume = False
me_cube_023.use_remesh_preserve_attributes = False
me_cube_023.use_mirror_vertex_groups = False
me_cube_023.update()

# ---- objects
ob_walltowers_door_firstage = bpy.data.objects.new('WallTowers_Door_FirstAge', me_cube_023)

# ---- transforms, parenting, visibility, modifiers, constraints
ob_walltowers_door_firstage.location = (0.0, 0.0, 0.0)
ob_walltowers_door_firstage.lineart.crease_threshold = 0.0
_m = ob_walltowers_door_firstage.modifiers.new('Auto Smooth', 'NODES')
_m.node_group = ng_auto_smooth
_gi = [s.identifier for s in ng_auto_smooth.interface.items_tree if s.item_type == 'SOCKET' and s.in_out == 'INPUT']
_m[_gi[1]] = 0.5236  # Angle

# ---- collection membership
col_collection.objects.link(ob_walltowers_door_firstage)

# ---- scene / render settings (as saved in the file)
scene.frame_start = 1; scene.frame_end = 250; scene.frame_set(1)
scene.render.engine = 'BLENDER_EEVEE_NEXT'
scene.cycles.sampling_pattern = 'TABULATED_SOBOL'
scene.cycles.use_light_tree = False
scene.view_settings.view_transform = 'Filmic'
bpy.context.view_layer.update()

# ---- added for rendering (the .blend has no active camera and no usable light): camera, sun
cam_auto = bpy.data.cameras.new('AutoCamera')
cam_auto.lens = 50.0
cam_auto.sensor_width = 36.0
cam_auto.clip_end = 1000.0
ob_auto_camera = bpy.data.objects.new('AutoCamera', cam_auto)
scene.collection.objects.link(ob_auto_camera)
ob_auto_camera.location = (1.92357, -2.29613, 1.85757)
ob_auto_camera.rotation_euler = (1.09748, -7.21219e-08, 0.694738)
scene.camera = ob_auto_camera
light_auto_sun = bpy.data.lights.new('AutoSun', 'SUN')
light_auto_sun.energy = 3.0
light_auto_sun.angle = 0.0523599
ob_auto_sun = bpy.data.objects.new('AutoSun', light_auto_sun)
scene.collection.objects.link(ob_auto_sun)
ob_auto_sun.rotation_euler = (0.872665, 0.174533, 0.523599)
bpy.context.view_layer.update()
